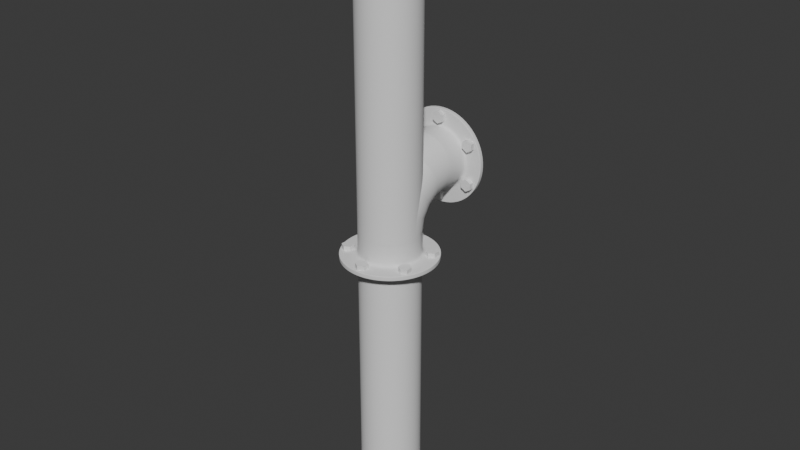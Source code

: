 # Source: pipes.blend  (saved by Blender 4.5.90; exported with 4.5.12 LTS)
import bpy
from mathutils import Matrix  # noqa: F401  (used for matrix-valued properties, if any)

bpy.ops.wm.read_factory_settings(use_empty=True)
scene = bpy.context.scene
scene.name = 'Scene'

# ---- collections
col_straight_pipe = bpy.data.collections.new('Straight Pipe'); scene.collection.children.link(col_straight_pipe)
col_bent_pipe = bpy.data.collections.new('Bent pipe'); scene.collection.children.link(col_bent_pipe)

# ---- world
world_world = bpy.data.worlds.new('World'); scene.world = world_world
world_world.use_nodes = True; world_world.node_tree.nodes.clear()
_N = world_world.node_tree.nodes; _L = world_world.node_tree.links
n0 = _N.new('ShaderNodeOutputWorld'); n0.name = 'World Output'; n0.location = (200, 100)
n1 = _N.new('ShaderNodeBackground'); n1.name = 'Background'; n1.location = (-200, 100)
n1.inputs[0].default_value = (0.05088, 0.05088, 0.05088, 1.0)
_L.new(n1.outputs[0], n0.inputs[0])
n0.is_active_output = True
world_world.color = (0.05088, 0.05088, 0.05088)
world_world.sun_shadow_jitter_overblur = 0.0

# ---- meshes
me_cylinder_001 = bpy.data.meshes.new('Cylinder.001')
me_cylinder_001.from_pydata([(0.0, 0.1, 0.0), (2.38e-10, 0.0968, 1.0), (0.03827, 0.09239, 0.0), (0.03704, 0.08943, 1.0), (0.07071, 0.07071, 0.0), (0.06844, 0.06844, 1.0), (0.09239, 0.03827, 0.0), (0.08943, 0.03704, 1.0), (0.1, 0.0, 0.0), (0.0968, 1.701e-10, 1.0), (0.09239, -0.03827, 0.0), (0.08943, -0.03704, 1.0), (0.07071, -0.07071, 0.0), (0.06844, -0.06844, 1.0), (0.03827, -0.09239, 0.0), (0.03704, -0.08943, 1.0), (0.0, -0.1, 0.0), (2.38e-10, -0.0968, 1.0), (-0.03827, -0.09239, 0.0), (-0.03704, -0.08943, 1.0), (-0.07071, -0.07071, 0.0), (-0.06844, -0.06844, 1.0), (-0.09239, -0.03827, 0.0), (-0.08943, -0.03704, 1.0), (-0.1, 0.0, 0.0), (-0.0968, 1.701e-10, 1.0), (-0.09239, 0.03827, 0.0), (-0.08943, 0.03704, 1.0), (-0.07071, 0.07071, 0.0), (-0.06844, 0.06844, 1.0), (-0.03827, 0.09239, 0.0), (-0.03704, 0.08943, 1.0), (2.38e-10, 0.1583, 0.985), (0.06058, 0.1462, 0.985), (0.1119, 0.1119, 0.985), (0.1462, 0.06058, 0.985), (0.1583, -7.612e-10, 0.985), (0.1462, -0.06058, 0.985), (0.1119, -0.1119, 0.985), (0.06058, -0.1462, 0.985), (2.38e-10, -0.1583, 0.985), (-0.06058, -0.1462, 0.985), (-0.1119, -0.1119, 0.985), (-0.1462, -0.06058, 0.985), (-0.1583, -7.612e-10, 0.985), (-0.1462, 0.06058, 0.985), (-0.1119, 0.1119, 0.985), (-0.06058, 0.1462, 0.985), (-0.06058, 0.1462, 0.9876), (-0.1119, 0.1119, 0.9876), (-0.1462, 0.06058, 0.9876), (-0.1583, -5.969e-10, 0.9876), (-0.1462, -0.06058, 0.9876), (-0.1119, -0.1119, 0.9876), (-0.06058, -0.1462, 0.9876), (2.38e-10, -0.1583, 0.9876), (0.06058, -0.1462, 0.9876), (0.1119, -0.1119, 0.9876), (0.1462, -0.06058, 0.9876), (0.1583, -5.969e-10, 0.9876), (0.1462, 0.06058, 0.9876), (0.1119, 0.1119, 0.9876), (0.06058, 0.1462, 0.9876), (2.38e-10, 0.1583, 0.9876), (0.1097, 0.1097, 0.985), (-0.1097, 0.1097, 0.985), (-0.1433, 0.05938, 0.985), (-0.1433, -0.05938, 0.985), (-0.1097, -0.1097, 0.985), (2.252e-10, -0.1552, 0.985), (0.05938, -0.1433, 0.985), (0.1433, -0.05938, 0.985), (0.1552, -7.202e-10, 0.985), (0.05938, 0.1433, 0.985), (2.252e-10, 0.1552, 0.985), (-0.05938, 0.1433, 0.985), (-0.1552, -7.202e-10, 0.985), (-0.05938, -0.1433, 0.985), (0.1097, -0.1097, 0.985), (0.1433, 0.05938, 0.985), (-0.04256, 0.1027, 0.985), (-0.03827, 0.09239, 0.974), (-0.04041, 0.09757, 0.9835), (-0.03884, 0.09378, 0.9795), (-0.07071, 0.07071, 0.974), (-0.07864, 0.07864, 0.985), (-0.07177, 0.07177, 0.9795), (-0.07467, 0.07467, 0.9835), (-0.1027, 0.04256, 0.985), (-0.09239, 0.03827, 0.974), (-0.09757, 0.04041, 0.9835), (-0.09378, 0.03884, 0.9795), (-0.1112, -1.464e-10, 0.985), (-0.1, 0.0, 0.974), (-0.1056, -8.731e-11, 0.9835), (-0.1015, -2.91e-11, 0.9795), (-0.09239, -0.03827, 0.974), (-0.1027, -0.04256, 0.985), (-0.09378, -0.03884, 0.9795), (-0.09757, -0.04041, 0.9835), (-0.07864, -0.07864, 0.985), (-0.07071, -0.07071, 0.974), (-0.07467, -0.07467, 0.9835), (-0.07177, -0.07177, 0.9795), (-0.04256, -0.1027, 0.985), (-0.03827, -0.09239, 0.974), (-0.04041, -0.09757, 0.9835), (-0.03884, -0.09378, 0.9795), (0.0, -0.1, 0.974), (4.576e-11, -0.1112, 0.985), (1.455e-11, -0.1015, 0.9795), (2.91e-11, -0.1056, 0.9835), (0.04256, -0.1027, 0.985), (0.03827, -0.09239, 0.974), (0.04041, -0.09757, 0.9835), (0.03884, -0.09378, 0.9795), (0.07864, -0.07864, 0.985), (0.07071, -0.07071, 0.974), (0.07467, -0.07467, 0.9835), (0.07177, -0.07177, 0.9795), (0.09239, -0.03827, 0.974), (0.1027, -0.04256, 0.985), (0.09378, -0.03884, 0.9795), (0.09757, -0.04041, 0.9835), (0.1112, -1.464e-10, 0.985), (0.1, 0.0, 0.974), (0.1056, -8.731e-11, 0.9835), (0.1015, -2.91e-11, 0.9795), (0.1027, 0.04256, 0.985), (0.09239, 0.03827, 0.974), (0.09757, 0.04041, 0.9835), (0.09378, 0.03884, 0.9795), (0.0, 0.1, 0.974), (4.576e-11, 0.1112, 0.985), (1.455e-11, 0.1015, 0.9795), (2.91e-11, 0.1056, 0.9835), (0.07071, 0.07071, 0.974), (0.07864, 0.07864, 0.985), (0.07177, 0.07177, 0.9795), (0.07467, 0.07467, 0.9835), (0.04256, 0.1027, 0.985), (0.03827, 0.09239, 0.974), (0.04041, 0.09757, 0.9835), (0.03884, 0.09378, 0.9795), (2.38e-10, 0.1583, 0.9983), (-0.06058, 0.1462, 0.9983), (-0.1119, 0.1119, 0.9983), (-0.1583, 6.506e-11, 0.9983), (-0.1462, -0.06058, 0.9983), (-0.06058, -0.1462, 0.9983), (2.38e-10, -0.1583, 0.9983), (0.1119, -0.1119, 0.9983), (0.1462, -0.06058, 0.9983), (0.1462, 0.06058, 0.9983), (0.1119, 0.1119, 0.9983), (-0.1462, 0.06058, 0.9983), (-0.1119, -0.1119, 0.9983), (0.06058, -0.1462, 0.9983), (0.1583, 6.506e-11, 0.9983), (0.06058, 0.1462, 0.9983), (0.06028, 0.1455, 0.9992), (2.403e-10, 0.1575, 0.9992), (0.1114, 0.1114, 0.9992), (0.1455, 0.06028, 0.9992), (0.1575, 1.739e-10, 0.9992), (0.1455, -0.06028, 0.9992), (0.1114, -0.1114, 0.9992), (0.06028, -0.1455, 0.9992), (2.403e-10, -0.1575, 0.9992), (-0.06028, -0.1455, 0.9992), (-0.1114, -0.1114, 0.9992), (-0.1455, -0.06028, 0.9992), (-0.1575, 1.739e-10, 0.9992), (-0.1455, 0.06028, 0.9992), (-0.1114, 0.1114, 0.9992), (-0.06028, 0.1455, 0.9992), (0.05998, 0.1448, 1.0), (2.38e-10, 0.1567, 1.0), (0.1108, 0.1108, 1.0), (0.1448, 0.05998, 1.0), (0.1567, 1.701e-10, 1.0), (0.1448, -0.05998, 1.0), (0.1108, -0.1108, 1.0), (0.05998, -0.1448, 1.0), (2.38e-10, -0.1567, 1.0), (-0.05998, -0.1448, 1.0), (-0.1108, -0.1108, 1.0), (-0.1448, -0.05998, 1.0), (-0.1567, 1.701e-10, 1.0), (-0.1448, 0.05998, 1.0), (-0.1108, 0.1108, 1.0), (-0.05998, 0.1448, 1.0)], [], [(144, 161, 160, 159), (159, 160, 162, 154), (154, 162, 163, 153), (153, 163, 164, 158), (158, 164, 165, 152), (152, 165, 166, 151), (151, 166, 167, 157), (157, 167, 168, 150), (150, 168, 169, 149), (149, 169, 170, 156), (156, 170, 171, 148), (148, 171, 172, 147), (147, 172, 173, 155), (155, 173, 174, 146), (146, 174, 175, 145), (145, 175, 161, 144), (74, 32, 33, 73), (32, 63, 62, 33), (35, 60, 59, 36), (38, 57, 56, 39), (41, 54, 53, 42), (44, 51, 50, 45), (47, 48, 63, 32), (34, 61, 60, 35), (37, 58, 57, 38), (33, 62, 61, 34), (40, 55, 54, 41), (36, 59, 58, 37), (43, 52, 51, 44), (39, 56, 55, 40), (46, 49, 48, 47), (42, 53, 52, 43), (45, 50, 49, 46), (44, 45, 66, 76), (47, 32, 74, 75), (41, 42, 68, 77), (45, 46, 65, 66), (38, 39, 70, 78), (42, 43, 67, 68), (35, 36, 72, 79), (39, 40, 69, 70), (36, 37, 71, 72), (33, 34, 64, 73), (46, 47, 75, 65), (43, 44, 76, 67), (40, 41, 77, 69), (37, 38, 78, 71), (34, 35, 79, 64), (133, 140, 142, 135), (135, 142, 143, 134), (134, 143, 141, 132), (129, 136, 138, 131), (131, 138, 139, 130), (130, 139, 137, 128), (125, 129, 131, 127), (127, 131, 130, 126), (126, 130, 128, 124), (117, 120, 122, 119), (119, 122, 123, 118), (118, 123, 121, 116), (113, 117, 119, 115), (115, 119, 118, 114), (114, 118, 116, 112), (105, 108, 110, 107), (107, 110, 111, 106), (106, 111, 109, 104), (101, 105, 107, 103), (103, 107, 106, 102), (102, 106, 104, 100), (93, 96, 98, 95), (95, 98, 99, 94), (94, 99, 97, 92), (89, 93, 95, 91), (91, 95, 94, 90), (90, 94, 92, 88), (81, 84, 86, 83), (83, 86, 87, 82), (82, 87, 85, 80), (132, 81, 83, 134), (134, 83, 82, 135), (135, 82, 80, 133), (136, 141, 143, 138), (138, 143, 142, 139), (139, 142, 140, 137), (120, 125, 127, 122), (122, 127, 126, 123), (123, 126, 124, 121), (108, 113, 115, 110), (110, 115, 114, 111), (111, 114, 112, 109), (96, 101, 103, 98), (98, 103, 102, 99), (99, 102, 100, 97), (84, 89, 91, 86), (86, 91, 90, 87), (87, 90, 88, 85), (65, 75, 80, 85), (81, 132, 0, 30), (75, 74, 133, 80), (84, 81, 30, 28), (66, 65, 85, 88), (89, 84, 28, 26), (76, 66, 88, 92), (93, 89, 26, 24), (67, 76, 92, 97), (96, 93, 24, 22), (68, 67, 97, 100), (101, 96, 22, 20), (77, 68, 100, 104), (105, 101, 20, 18), (69, 77, 104, 109), (108, 105, 18, 16), (113, 108, 16, 14), (70, 69, 109, 112), (78, 70, 112, 116), (117, 113, 14, 12), (71, 78, 116, 121), (120, 117, 12, 10), (125, 120, 10, 8), (72, 71, 121, 124), (79, 72, 124, 128), (129, 125, 8, 6), (64, 79, 128, 137), (136, 129, 6, 4), (0, 132, 141, 2), (133, 74, 73, 140), (73, 64, 137, 140), (141, 136, 4, 2), (48, 145, 144, 63), (49, 146, 145, 48), (50, 155, 146, 49), (51, 147, 155, 50), (52, 148, 147, 51), (53, 156, 148, 52), (54, 149, 156, 53), (55, 150, 149, 54), (56, 157, 150, 55), (57, 151, 157, 56), (58, 152, 151, 57), (59, 158, 152, 58), (60, 153, 158, 59), (61, 154, 153, 60), (62, 159, 154, 61), (63, 144, 159, 62), (177, 176, 160, 161), (176, 178, 162, 160), (178, 179, 163, 162), (179, 180, 164, 163), (180, 181, 165, 164), (181, 182, 166, 165), (182, 183, 167, 166), (183, 184, 168, 167), (184, 185, 169, 168), (185, 186, 170, 169), (186, 187, 171, 170), (187, 188, 172, 171), (188, 189, 173, 172), (189, 190, 174, 173), (190, 191, 175, 174), (191, 177, 161, 175), (1, 3, 176, 177), (3, 5, 178, 176), (5, 7, 179, 178), (7, 9, 180, 179), (9, 11, 181, 180), (11, 13, 182, 181), (13, 15, 183, 182), (15, 17, 184, 183), (17, 19, 185, 184), (19, 21, 186, 185), (21, 23, 187, 186), (23, 25, 188, 187), (25, 27, 189, 188), (27, 29, 190, 189), (29, 31, 191, 190), (31, 1, 177, 191)])
me_cylinder_001.polygons.foreach_set('use_smooth', [True] * 176)
_uv = me_cylinder_001.uv_layers.new(name='UVMap')
_uv.uv.foreach_set('vector', [1.0, 0.9989, 1.0, 1.0, 0.9375, 1.0, 0.9375, 0.9989, 0.9375, 0.9989, 0.9375, 1.0, 0.875, 1.0, 0.875, 0.9989, 0.875, 0.9989, 0.875, 1.0, 0.8125, 1.0, 0.8125, 0.9989, 0.8125, 0.9989, 0.8125, 1.0, 0.75, 1.0, 0.75, 0.9989, 0.75, 0.9989, 0.75, 1.0, 0.6875, 1.0, 0.6875, 0.9989, 0.6875, 0.9989, 0.6875, 1.0, 0.625, 1.0, 0.625, 0.9989, 0.625, 0.9989, 0.625, 1.0, 0.5625, 1.0, 0.5625, 0.9989, 0.5625, 0.9989, 0.5625, 1.0, 0.5, 1.0, 0.5, 0.9989, 0.5, 0.9989, 0.5, 1.0, 0.4375, 1.0, 0.4375, 0.9989, 0.4375, 0.9989, 0.4375, 1.0, 0.375, 1.0, 0.375, 0.9989, 0.375, 0.9989, 0.375, 1.0, 0.3125, 1.0, 0.3125, 0.9989, 0.3125, 0.9989, 0.3125, 1.0, 0.25, 1.0, 0.25, 0.9989, 0.25, 0.9989, 0.25, 1.0, 0.1875, 1.0, 0.1875, 0.9989, 0.1875, 0.9989, 0.1875, 1.0, 0.125, 1.0, 0.125, 0.9989, 0.125, 0.9989, 0.125, 1.0, 0.0625, 1.0, 0.0625, 0.9989, 0.0625, 0.9989, 0.0625, 1.0, 0.0, 1.0, 0.0, 0.9989, 1.0, 0.9636, 1.0, 0.99, 0.9375, 0.99, 0.9375, 0.9636, 1.0, 0.99, 1.0, 0.9918, 0.9375, 0.9918, 0.9375, 0.99, 0.8125, 0.99, 0.8125, 0.9918, 0.75, 0.9918, 0.75, 0.99, 0.625, 0.99, 0.625, 0.9918, 0.5625, 0.9918, 0.5625, 0.99, 0.4375, 0.99, 0.4375, 0.9918, 0.375, 0.9918, 0.375, 0.99, 0.25, 0.99, 0.25, 0.9918, 0.1875, 0.9918, 0.1875, 0.99, 0.0625, 0.99, 0.0625, 0.9918, 0.0, 0.9918, 0.0, 0.99, 0.875, 0.99, 0.875, 0.9918, 0.8125, 0.9918, 0.8125, 0.99, 0.6875, 0.99, 0.6875, 0.9918, 0.625, 0.9918, 0.625, 0.99, 0.9375, 0.99, 0.9375, 0.9918, 0.875, 0.9918, 0.875, 0.99, 0.5, 0.99, 0.5, 0.9918, 0.4375, 0.9918, 0.4375, 0.99, 0.75, 0.99, 0.75, 0.9918, 0.6875, 0.9918, 0.6875, 0.99, 0.3125, 0.99, 0.3125, 0.9918, 0.25, 0.9918, 0.25, 0.99, 0.5625, 0.99, 0.5625, 0.9918, 0.5, 0.9918, 0.5, 0.99, 0.125, 0.99, 0.125, 0.9918, 0.0625, 0.9918, 0.0625, 0.99, 0.375, 0.99, 0.375, 0.9918, 0.3125, 0.9918, 0.3125, 0.99, 0.1875, 0.99, 0.1875, 0.9918, 0.125, 0.9918, 0.125, 0.99, 0.25, 0.99, 0.1875, 0.99, 0.1875, 0.9636, 0.25, 0.9636, 0.0625, 0.99, 0.0, 0.99, 0.0, 0.9636, 0.0625, 0.9636, 0.4375, 0.99, 0.375, 0.99, 0.375, 0.9636, 0.4375, 0.9636, 0.1875, 0.99, 0.125, 0.99, 0.125, 0.9636, 0.1875, 0.9636, 0.625, 0.99, 0.5625, 0.99, 0.5625, 0.9636, 0.625, 0.9636, 0.375, 0.99, 0.3125, 0.99, 0.3125, 0.9636, 0.375, 0.9636, 0.8125, 0.99, 0.75, 0.99, 0.75, 0.9636, 0.8125, 0.9636, 0.5625, 0.99, 0.5, 0.99, 0.5, 0.9636, 0.5625, 0.9636, 0.75, 0.99, 0.6875, 0.99, 0.6875, 0.9636, 0.75, 0.9636, 0.9375, 0.99, 0.875, 0.99, 0.875, 0.9636, 0.9375, 0.9636, 0.125, 0.99, 0.0625, 0.99, 0.0625, 0.9636, 0.125, 0.9636, 0.3125, 0.99, 0.25, 0.99, 0.25, 0.9636, 0.3125, 0.9636, 0.5, 0.99, 0.4375, 0.99, 0.4375, 0.9636, 0.5, 0.9636, 0.6875, 0.99, 0.625, 0.99, 0.625, 0.9636, 0.6875, 0.9636, 0.875, 0.99, 0.8125, 0.99, 0.8125, 0.9636, 0.875, 0.9636, 1.0, 0.5942, 0.9375, 0.5942, 0.9375, 0.5471, 1.0, 0.5471, 1.0, 0.5471, 0.9375, 0.5471, 0.9375, 0.5, 1.0, 0.5, 1.0, 0.5, 0.9375, 0.5, 0.9375, 0.5, 1.0, 0.5, 0.8125, 0.5, 0.875, 0.5, 0.875, 0.5, 0.8125, 0.5, 0.8125, 0.5, 0.875, 0.5, 0.875, 0.5471, 0.8125, 0.5471, 0.8125, 0.5471, 0.875, 0.5471, 0.875, 0.5942, 0.8125, 0.5942, 0.75, 0.5, 0.8125, 0.5, 0.8125, 0.5, 0.75, 0.5, 0.75, 0.5, 0.8125, 0.5, 0.8125, 0.5471, 0.75, 0.5471, 0.75, 0.5471, 0.8125, 0.5471, 0.8125, 0.5942, 0.75, 0.5942, 0.625, 0.5, 0.6875, 0.5, 0.6875, 0.5, 0.625, 0.5, 0.625, 0.5, 0.6875, 0.5, 0.6875, 0.5471, 0.625, 0.5471, 0.625, 0.5471, 0.6875, 0.5471, 0.6875, 0.5942, 0.625, 0.5942, 0.5625, 0.5, 0.625, 0.5, 0.625, 0.5, 0.5625, 0.5, 0.5625, 0.5, 0.625, 0.5, 0.625, 0.5471, 0.5625, 0.5471, 0.5625, 0.5471, 0.625, 0.5471, 0.625, 0.5942, 0.5625, 0.5942, 0.4375, 0.5, 0.5, 0.5, 0.5, 0.5, 0.4375, 0.5, 0.4375, 0.5, 0.5, 0.5, 0.5, 0.5471, 0.4375, 0.5471, 0.4375, 0.5471, 0.5, 0.5471, 0.5, 0.5942, 0.4375, 0.5942, 0.375, 0.5, 0.4375, 0.5, 0.4375, 0.5, 0.375, 0.5, 0.375, 0.5, 0.4375, 0.5, 0.4375, 0.5471, 0.375, 0.5471, 0.375, 0.5471, 0.4375, 0.5471, 0.4375, 0.5942, 0.375, 0.5942, 0.25, 0.5, 0.3125, 0.5, 0.3125, 0.5, 0.25, 0.5, 0.25, 0.5, 0.3125, 0.5, 0.3125, 0.5471, 0.25, 0.5471, 0.25, 0.5471, 0.3125, 0.5471, 0.3125, 0.5942, 0.25, 0.5942, 0.1875, 0.5, 0.25, 0.5, 0.25, 0.5, 0.1875, 0.5, 0.1875, 0.5, 0.25, 0.5, 0.25, 0.5471, 0.1875, 0.5471, 0.1875, 0.5471, 0.25, 0.5471, 0.25, 0.5942, 0.1875, 0.5942, 0.0625, 0.5, 0.125, 0.5, 0.125, 0.5, 0.0625, 0.5, 0.0625, 0.5, 0.125, 0.5, 0.125, 0.5471, 0.0625, 0.5471, 0.0625, 0.5471, 0.125, 0.5471, 0.125, 0.5942, 0.0625, 0.5942, 0.0, 0.5, 0.0625, 0.5, 0.0625, 0.5, -0.0004693, 0.5, -0.0004693, 0.5, 0.0625, 0.5, 0.0625, 0.5471, 0.0, 0.5471, 0.0, 0.5471, 0.0625, 0.5471, 0.0625, 0.5942, 0.0, 0.5942, 0.875, 0.5, 0.9375, 0.5, 0.9375, 0.5, 0.875, 0.5, 0.875, 0.5, 0.9375, 0.5, 0.9375, 0.5471, 0.875, 0.5471, 0.875, 0.5471, 0.9375, 0.5471, 0.9375, 0.5942, 0.875, 0.5942, 0.6875, 0.5, 0.75, 0.5, 0.75, 0.5, 0.6875, 0.5, 0.6875, 0.5, 0.75, 0.5, 0.75, 0.5471, 0.6875, 0.5471, 0.6875, 0.5471, 0.75, 0.5471, 0.75, 0.5942, 0.6875, 0.5942, 0.5, 0.5, 0.5625, 0.5, 0.5625, 0.5, 0.5, 0.5, 0.5, 0.5, 0.5625, 0.5, 0.5625, 0.5471, 0.5, 0.5471, 0.5, 0.5471, 0.5625, 0.5471, 0.5625, 0.5942, 0.5, 0.5942, 0.3125, 0.5, 0.375, 0.5, 0.375, 0.5, 0.3125, 0.5, 0.3125, 0.5, 0.375, 0.5, 0.375, 0.5471, 0.3125, 0.5471, 0.3125, 0.5471, 0.375, 0.5471, 0.375, 0.5942, 0.3125, 0.5942, 0.125, 0.5, 0.1875, 0.5, 0.1875, 0.5, 0.125, 0.5, 0.125, 0.5, 0.1875, 0.5, 0.1875, 0.5471, 0.125, 0.5471, 0.125, 0.5471, 0.1875, 0.5471, 0.1875, 0.5942, 0.125, 0.5942, 0.125, 0.9636, 0.0625, 0.9636, 0.0625, 0.5942, 0.125, 0.5942, 0.0625, 0.5, 0.0, 0.5, 0.0, 0.5, 0.0625, 0.5, 0.0625, 0.9636, 0.0, 0.9636, 0.0, 0.5942, 0.0625, 0.5942, 0.125, 0.5, 0.0625, 0.5, 0.0625, 0.5, 0.125, 0.5, 0.1875, 0.9636, 0.125, 0.9636, 0.125, 0.5942, 0.1875, 0.5942, 0.1875, 0.5, 0.125, 0.5, 0.125, 0.5, 0.1875, 0.5, 0.25, 0.9636, 0.1875, 0.9636, 0.1875, 0.5942, 0.25, 0.5942, 0.25, 0.5, 0.1875, 0.5, 0.1875, 0.5, 0.25, 0.5, 0.3125, 0.9636, 0.25, 0.9636, 0.25, 0.5942, 0.3125, 0.5942, 0.3125, 0.5, 0.25, 0.5, 0.25, 0.5, 0.3125, 0.5, 0.375, 0.9636, 0.3125, 0.9636, 0.3125, 0.5942, 0.375, 0.5942, 0.375, 0.5, 0.3125, 0.5, 0.3125, 0.5, 0.375, 0.5, 0.4375, 0.9636, 0.375, 0.9636, 0.375, 0.5942, 0.4375, 0.5942, 0.4375, 0.5, 0.375, 0.5, 0.375, 0.5, 0.4375, 0.5, 0.5, 0.9636, 0.4375, 0.9636, 0.4375, 0.5942, 0.5, 0.5942, 0.5, 0.5, 0.4375, 0.5, 0.4375, 0.5, 0.5, 0.5, 0.5625, 0.5, 0.5, 0.5, 0.5, 0.5, 0.5625, 0.5, 0.5625, 0.9636, 0.5, 0.9636, 0.5, 0.5942, 0.5625, 0.5942, 0.625, 0.9636, 0.5625, 0.9636, 0.5625, 0.5942, 0.625, 0.5942, 0.625, 0.5, 0.5625, 0.5, 0.5625, 0.5, 0.625, 0.5, 0.6875, 0.9636, 0.625, 0.9636, 0.625, 0.5942, 0.6875, 0.5942, 0.6875, 0.5, 0.625, 0.5, 0.625, 0.5, 0.6875, 0.5, 0.75, 0.5, 0.6875, 0.5, 0.6875, 0.5, 0.75, 0.5, 0.75, 0.9636, 0.6875, 0.9636, 0.6875, 0.5942, 0.75, 0.5942, 0.8125, 0.9636, 0.75, 0.9636, 0.75, 0.5942, 0.8125, 0.5942, 0.8125, 0.5, 0.75, 0.5, 0.75, 0.5, 0.8125, 0.5, 0.875, 0.9636, 0.8125, 0.9636, 0.8125, 0.5942, 0.875, 0.5942, 0.875, 0.5, 0.8125, 0.5, 0.8125, 0.5, 0.875, 0.5, 1.0, 0.5, 1.0, 0.5, 0.9375, 0.5, 0.9375, 0.5, 1.0, 0.5942, 1.0, 0.9636, 0.9375, 0.9636, 0.9375, 0.5942, 0.9375, 0.9636, 0.875, 0.9636, 0.875, 0.5942, 0.9375, 0.5942, 0.9375, 0.5, 0.875, 0.5, 0.875, 0.5, 0.9375, 0.5, 0.0625, 0.9918, 0.0625, 0.9989, 0.0, 0.9989, 0.0, 0.9918, 0.125, 0.9918, 0.125, 0.9989, 0.0625, 0.9989, 0.0625, 0.9918, 0.1875, 0.9918, 0.1875, 0.9989, 0.125, 0.9989, 0.125, 0.9918, 0.25, 0.9918, 0.25, 0.9989, 0.1875, 0.9989, 0.1875, 0.9918, 0.3125, 0.9918, 0.3125, 0.9989, 0.25, 0.9989, 0.25, 0.9918, 0.375, 0.9918, 0.375, 0.9989, 0.3125, 0.9989, 0.3125, 0.9918, 0.4375, 0.9918, 0.4375, 0.9989, 0.375, 0.9989, 0.375, 0.9918, 0.5, 0.9918, 0.5, 0.9989, 0.4375, 0.9989, 0.4375, 0.9918, 0.5625, 0.9918, 0.5625, 0.9989, 0.5, 0.9989, 0.5, 0.9918, 0.625, 0.9918, 0.625, 0.9989, 0.5625, 0.9989, 0.5625, 0.9918, 0.6875, 0.9918, 0.6875, 0.9989, 0.625, 0.9989, 0.625, 0.9918, 0.75, 0.9918, 0.75, 0.9989, 0.6875, 0.9989, 0.6875, 0.9918, 0.8125, 0.9918, 0.8125, 0.9989, 0.75, 0.9989, 0.75, 0.9918, 0.875, 0.9918, 0.875, 0.9989, 0.8125, 0.9989, 0.8125, 0.9918, 0.9375, 0.9918, 0.9375, 0.9989, 0.875, 0.9989, 0.875, 0.9918, 1.0, 0.9918, 1.0, 0.9989, 0.9375, 0.9989, 0.9375, 0.9918, 0.01738, 1.0, 0.9201, 1.0, 0.9375, 1.0, 0.0, 1.0, 0.9201, 1.0, 0.8711, 1.0, 0.875, 1.0, 0.9375, 1.0, 0.8711, 1.0, 0.8097, 1.0, 0.8125, 1.0, 0.875, 1.0, 0.8097, 1.0, 0.7479, 1.0, 0.75, 1.0, 0.8125, 1.0, 0.7479, 1.0, 0.686, 1.0, 0.6875, 1.0, 0.75, 1.0, 0.686, 1.0, 0.624, 1.0, 0.625, 1.0, 0.6875, 1.0, 0.624, 1.0, 0.5619, 1.0, 0.5625, 1.0, 0.625, 1.0, 0.5619, 1.0, 0.4998, 1.0, 0.5, 1.0, 0.5625, 1.0, 0.4998, 1.0, 0.4377, 1.0, 0.4375, 1.0, 0.5, 1.0, 0.4377, 1.0, 0.3756, 1.0, 0.375, 1.0, 0.4375, 1.0, 0.3756, 1.0, 0.3135, 1.0, 0.3125, 1.0, 0.375, 1.0, 0.3135, 1.0, 0.2515, 1.0, 0.25, 1.0, 0.3125, 1.0, 0.2515, 1.0, 0.1896, 1.0, 0.1875, 1.0, 0.25, 1.0, 0.1896, 1.0, 0.1278, 1.0, 0.125, 1.0, 0.1875, 1.0, 0.1278, 1.0, 0.06643, 1.0, 0.0625, 1.0, 0.125, 1.0, 0.06643, 1.0, 0.01738, 1.0, 0.0, 1.0, 0.0625, 1.0, 0.3678, 1.0, 0.5697, 1.0, 0.9201, 1.0, 0.01738, 1.0, 0.5697, 1.0, 0.6727, 1.0, 0.8711, 1.0, 0.9201, 1.0, 0.6727, 1.0, 0.6818, 1.0, 0.8097, 1.0, 0.8711, 1.0, 0.6818, 1.0, 0.6584, 1.0, 0.7479, 1.0, 0.8097, 1.0, 0.6584, 1.0, 0.6228, 1.0, 0.686, 1.0, 0.7479, 1.0, 0.6228, 1.0, 0.5815, 1.0, 0.624, 1.0, 0.686, 1.0, 0.5815, 1.0, 0.5373, 1.0, 0.5619, 1.0, 0.624, 1.0, 0.5373, 1.0, 0.4917, 1.0, 0.4998, 1.0, 0.5619, 1.0, 0.4917, 1.0, 0.4458, 1.0, 0.4377, 1.0, 0.4998, 1.0, 0.4458, 1.0, 0.4002, 1.0, 0.3756, 1.0, 0.4377, 1.0, 0.4002, 1.0, 0.356, 1.0, 0.3135, 1.0, 0.3756, 1.0, 0.356, 1.0, 0.3147, 1.0, 0.2515, 1.0, 0.3135, 1.0, 0.3147, 1.0, 0.2791, 1.0, 0.1896, 1.0, 0.2515, 1.0, 0.2791, 1.0, 0.2557, 1.0, 0.1278, 1.0, 0.1896, 1.0, 0.2557, 1.0, 0.2648, 1.0, 0.06643, 1.0, 0.1278, 1.0, 0.2648, 1.0, 0.3678, 1.0, 0.01738, 1.0, 0.06643, 1.0])
me_cylinder_001.update()
me_cylinder_002 = bpy.data.meshes.new('Cylinder.002')
me_cylinder_002.from_pydata([(0.0, 0.1489, 0.97), (0.0, 0.1489, 1.0), (0.01732, 0.1389, 0.97), (0.01732, 0.1389, 1.0), (0.01732, 0.1189, 0.97), (0.01732, 0.1189, 1.0), (0.0, 0.1089, 0.97), (0.0, 0.1089, 1.0), (-0.01732, 0.1189, 0.97), (-0.01732, 0.1189, 1.0), (-0.01732, 0.1389, 0.97), (-0.01732, 0.1389, 1.0)], [], [(0, 1, 3, 2), (2, 3, 5, 4), (4, 5, 7, 6), (6, 7, 9, 8), (3, 1, 11, 9, 7, 5), (8, 9, 11, 10), (10, 11, 1, 0), (0, 2, 4, 6, 8, 10)])
_uv = me_cylinder_002.uv_layers.new(name='UVMap')
_uv.uv.foreach_set('vector', [1.0, 0.5, 1.0, 1.0, 0.8333, 1.0, 0.8333, 0.5, 0.8333, 0.5, 0.8333, 1.0, 0.6667, 1.0, 0.6667, 0.5, 0.6667, 0.5, 0.6667, 1.0, 0.5, 1.0, 0.5, 0.5, 0.5, 0.5, 0.5, 1.0, 0.3333, 1.0, 0.3333, 0.5, 0.4578, 0.37, 0.25, 0.49, 0.04215, 0.37, 0.04215, 0.13, 0.25, 0.01, 0.4578, 0.13, 0.3333, 0.5, 0.3333, 1.0, 0.1667, 1.0, 0.1667, 0.5, 0.1667, 0.5, 0.1667, 1.0, -8.941e-08, 1.0, -8.941e-08, 0.5, 0.75, 0.49, 0.9578, 0.37, 0.9578, 0.13, 0.75, 0.01, 0.5422, 0.13, 0.5422, 0.37])
me_cylinder_002.update()
me_cube_001 = bpy.data.meshes.new('Cube.001')
me_cube_001.from_pydata([], [], [])
_uv = me_cube_001.uv_layers.new(name='UVMap')
_uv.uv.foreach_set('vector', [])
me_cube_001.update()
me_cylinder_009 = bpy.data.meshes.new('Cylinder.009')
me_cylinder_009.from_pydata([(0.0, 3.913e-08, 0.1489), (0.0, -0.03, 0.1489), (0.01732, 3.956e-08, 0.1389), (0.01732, -0.03, 0.1389), (0.01732, 4.044e-08, 0.1189), (0.01732, -0.03, 0.1189), (0.0, 4.087e-08, 0.1089), (0.0, -0.03, 0.1089), (-0.01732, 4.044e-08, 0.1189), (-0.01732, -0.03, 0.1189), (-0.01732, 3.956e-08, 0.1389), (-0.01732, -0.03, 0.1389)], [], [(0, 1, 3, 2), (2, 3, 5, 4), (4, 5, 7, 6), (6, 7, 9, 8), (3, 1, 11, 9, 7, 5), (8, 9, 11, 10), (10, 11, 1, 0), (0, 2, 4, 6, 8, 10)])
_uv = me_cylinder_009.uv_layers.new(name='UVMap')
_uv.uv.foreach_set('vector', [1.0, 0.5, 1.0, 1.0, 0.8333, 1.0, 0.8333, 0.5, 0.8333, 0.5, 0.8333, 1.0, 0.6667, 1.0, 0.6667, 0.5, 0.6667, 0.5, 0.6667, 1.0, 0.5, 1.0, 0.5, 0.5, 0.5, 0.5, 0.5, 1.0, 0.3333, 1.0, 0.3333, 0.5, 0.4578, 0.37, 0.25, 0.49, 0.04215, 0.37, 0.04215, 0.13, 0.25, 0.01, 0.4578, 0.13, 0.3333, 0.5, 0.3333, 1.0, 0.1667, 1.0, 0.1667, 0.5, 0.1667, 0.5, 0.1667, 1.0, -8.941e-08, 1.0, -8.941e-08, 0.5, 0.75, 0.49, 0.9578, 0.37, 0.9578, 0.13, 0.75, 0.01, 0.5422, 0.13, 0.5422, 0.37])
me_cylinder_009.update()
me_cylinder_003 = bpy.data.meshes.new('Cylinder.003')
me_cylinder_003.from_pydata([(0.0, 0.1, 0.0), (2.38e-10, 0.0968, 0.08715), (0.03827, 0.09239, 0.0), (0.03704, 0.08943, 0.08715), (0.07071, 0.07071, 0.0), (0.06844, 0.06844, 0.08715), (0.09239, 0.03827, 0.0), (0.08943, 0.03704, 0.08715), (0.1, 0.0, 0.0), (0.0968, 4.007e-08, 0.08715), (0.09239, -0.03827, 0.0), (0.08943, -0.03704, 0.08715), (0.07071, -0.07071, 0.0), (0.06844, -0.06844, 0.08715), (0.03827, -0.09239, 0.0), (0.03704, -0.08943, 0.08715), (0.0, -0.1, 0.0), (2.38e-10, -0.0968, 0.08715), (-0.03827, -0.09239, 0.0), (-0.03704, -0.08943, 0.08715), (-0.07071, -0.07071, 0.0), (-0.06844, -0.06844, 0.08715), (-0.09239, -0.03827, 0.0), (-0.08943, -0.03704, 0.08715), (-0.1, 0.0, 0.0), (-0.0968, 4.007e-08, 0.08715), (-0.09239, 0.03827, 0.0), (-0.08943, 0.03704, 0.08715), (-0.07071, 0.07071, 0.0), (-0.06844, 0.06844, 0.08715), (-0.03827, 0.09239, 0.0), (-0.03704, 0.08943, 0.08715), (2.38e-10, 0.1583, 0.07215), (0.06058, 0.1462, 0.07215), (0.1119, 0.1119, 0.07215), (0.1462, 0.06058, 0.07215), (0.1583, 3.914e-08, 0.07215), (0.1462, -0.06058, 0.07215), (0.1119, -0.1119, 0.07215), (0.06058, -0.1462, 0.07215), (2.38e-10, -0.1583, 0.07215), (-0.06058, -0.1462, 0.07215), (-0.1119, -0.1119, 0.07215), (-0.1462, -0.06058, 0.07215), (-0.1583, 3.914e-08, 0.07215), (-0.1462, 0.06058, 0.07215), (-0.1119, 0.1119, 0.07215), (-0.06058, 0.1462, 0.07215), (-0.06058, 0.1462, 0.0748), (-0.1119, 0.1119, 0.0748), (-0.1462, 0.06058, 0.0748), (-0.1583, 3.93e-08, 0.0748), (-0.1462, -0.06058, 0.0748), (-0.1119, -0.1119, 0.0748), (-0.06058, -0.1462, 0.0748), (2.38e-10, -0.1583, 0.0748), (0.06058, -0.1462, 0.0748), (0.1119, -0.1119, 0.0748), (0.1462, -0.06058, 0.0748), (0.1583, 3.93e-08, 0.0748), (0.1462, 0.06058, 0.0748), (0.1119, 0.1119, 0.0748), (0.06058, 0.1462, 0.0748), (2.38e-10, 0.1583, 0.0748), (0.1097, 0.1097, 0.07215), (-0.1097, 0.1097, 0.07215), (-0.1433, 0.05938, 0.07215), (-0.1433, -0.05938, 0.07215), (-0.1097, -0.1097, 0.07215), (2.252e-10, -0.1552, 0.07215), (0.05938, -0.1433, 0.07215), (0.1433, -0.05938, 0.07215), (0.1552, 3.918e-08, 0.07215), (0.05938, 0.1433, 0.07215), (2.252e-10, 0.1552, 0.07215), (-0.05938, 0.1433, 0.07215), (-0.1552, 3.918e-08, 0.07215), (-0.05938, -0.1433, 0.07215), (0.1097, -0.1097, 0.07215), (0.1433, 0.05938, 0.07215), (-0.04256, 0.1027, 0.07215), (-0.03827, 0.09239, 0.06116), (-0.04041, 0.09757, 0.07068), (-0.03884, 0.09378, 0.06666), (-0.07071, 0.07071, 0.06116), (-0.07864, 0.07864, 0.07215), (-0.07177, 0.07177, 0.06666), (-0.07467, 0.07467, 0.07068), (-0.1027, 0.04256, 0.07215), (-0.09239, 0.03827, 0.06116), (-0.09757, 0.04041, 0.07068), (-0.09378, 0.03884, 0.06666), (-0.1112, 3.976e-08, 0.07215), (-0.1, 3.99e-08, 0.06116), (-0.1056, 3.981e-08, 0.07068), (-0.1015, 3.987e-08, 0.06666), (-0.09239, -0.03827, 0.06116), (-0.1027, -0.04256, 0.07215), (-0.09378, -0.03884, 0.06666), (-0.09757, -0.04041, 0.07068), (-0.07864, -0.07864, 0.07215), (-0.07071, -0.07071, 0.06116), (-0.07467, -0.07467, 0.07068), (-0.07177, -0.07177, 0.06666), (-0.04256, -0.1027, 0.07215), (-0.03827, -0.09239, 0.06116), (-0.04041, -0.09757, 0.07068), (-0.03884, -0.09378, 0.06666), (0.0, -0.1, 0.06116), (4.576e-11, -0.1112, 0.07215), (1.455e-11, -0.1015, 0.06666), (2.91e-11, -0.1056, 0.07068), (0.04256, -0.1027, 0.07215), (0.03827, -0.09239, 0.06116), (0.04041, -0.09757, 0.07068), (0.03884, -0.09378, 0.06666), (0.07864, -0.07864, 0.07215), (0.07071, -0.07071, 0.06116), (0.07467, -0.07467, 0.07068), (0.07177, -0.07177, 0.06666), (0.09239, -0.03827, 0.06116), (0.1027, -0.04256, 0.07215), (0.09378, -0.03884, 0.06666), (0.09757, -0.04041, 0.07068), (0.1112, 3.976e-08, 0.07215), (0.1, 3.99e-08, 0.06116), (0.1056, 3.981e-08, 0.07068), (0.1015, 3.987e-08, 0.06666), (0.1027, 0.04256, 0.07215), (0.09239, 0.03827, 0.06116), (0.09757, 0.04041, 0.07068), (0.09378, 0.03884, 0.06666), (0.0, 0.1, 0.06116), (4.576e-11, 0.1112, 0.07215), (1.455e-11, 0.1015, 0.06666), (2.91e-11, 0.1056, 0.07068), (0.07071, 0.07071, 0.06116), (0.07864, 0.07864, 0.07215), (0.07177, 0.07177, 0.06666), (0.07467, 0.07467, 0.07068), (0.04256, 0.1027, 0.07215), (0.03827, 0.09239, 0.06116), (0.04041, 0.09757, 0.07068), (0.03884, 0.09378, 0.06666), (2.38e-10, 0.1583, 0.08546), (-0.06058, 0.1462, 0.08546), (-0.1119, 0.1119, 0.08546), (-0.1583, 3.997e-08, 0.08546), (-0.1462, -0.06058, 0.08546), (-0.06058, -0.1462, 0.08546), (2.38e-10, -0.1583, 0.08546), (0.1119, -0.1119, 0.08546), (0.1462, -0.06058, 0.08546), (0.1462, 0.06058, 0.08546), (0.1119, 0.1119, 0.08546), (-0.1462, 0.06058, 0.08546), (-0.1119, -0.1119, 0.08546), (0.06058, -0.1462, 0.08546), (0.1583, 3.997e-08, 0.08546), (0.06058, 0.1462, 0.08546), (0.06028, 0.1455, 0.08638), (2.403e-10, 0.1575, 0.08638), (0.1114, 0.1114, 0.08638), (0.1455, 0.06028, 0.08638), (0.1575, 4.008e-08, 0.08638), (0.1455, -0.06028, 0.08638), (0.1114, -0.1114, 0.08638), (0.06028, -0.1455, 0.08638), (2.403e-10, -0.1575, 0.08638), (-0.06028, -0.1455, 0.08638), (-0.1114, -0.1114, 0.08638), (-0.1455, -0.06028, 0.08638), (-0.1575, 4.008e-08, 0.08638), (-0.1455, 0.06028, 0.08638), (-0.1114, 0.1114, 0.08638), (-0.06028, 0.1455, 0.08638), (0.05998, 0.1448, 0.08715), (2.38e-10, 0.1567, 0.08715), (0.1108, 0.1108, 0.08715), (0.1448, 0.05998, 0.08715), (0.1567, 4.007e-08, 0.08715), (0.1448, -0.05998, 0.08715), (0.1108, -0.1108, 0.08715), (0.05998, -0.1448, 0.08715), (2.38e-10, -0.1567, 0.08715), (-0.05998, -0.1448, 0.08715), (-0.1108, -0.1108, 0.08715), (-0.1448, -0.05998, 0.08715), (-0.1567, 4.007e-08, 0.08715), (-0.1448, 0.05998, 0.08715), (-0.1108, 0.1108, 0.08715), (-0.05998, 0.1448, 0.08715)], [], [(144, 161, 160, 159), (159, 160, 162, 154), (154, 162, 163, 153), (153, 163, 164, 158), (158, 164, 165, 152), (152, 165, 166, 151), (151, 166, 167, 157), (157, 167, 168, 150), (150, 168, 169, 149), (149, 169, 170, 156), (156, 170, 171, 148), (148, 171, 172, 147), (147, 172, 173, 155), (155, 173, 174, 146), (146, 174, 175, 145), (145, 175, 161, 144), (74, 32, 33, 73), (32, 63, 62, 33), (35, 60, 59, 36), (38, 57, 56, 39), (41, 54, 53, 42), (44, 51, 50, 45), (47, 48, 63, 32), (34, 61, 60, 35), (37, 58, 57, 38), (33, 62, 61, 34), (40, 55, 54, 41), (36, 59, 58, 37), (43, 52, 51, 44), (39, 56, 55, 40), (46, 49, 48, 47), (42, 53, 52, 43), (45, 50, 49, 46), (44, 45, 66, 76), (47, 32, 74, 75), (41, 42, 68, 77), (45, 46, 65, 66), (38, 39, 70, 78), (42, 43, 67, 68), (35, 36, 72, 79), (39, 40, 69, 70), (36, 37, 71, 72), (33, 34, 64, 73), (46, 47, 75, 65), (43, 44, 76, 67), (40, 41, 77, 69), (37, 38, 78, 71), (34, 35, 79, 64), (133, 140, 142, 135), (135, 142, 143, 134), (134, 143, 141, 132), (129, 136, 138, 131), (131, 138, 139, 130), (130, 139, 137, 128), (125, 129, 131, 127), (127, 131, 130, 126), (126, 130, 128, 124), (117, 120, 122, 119), (119, 122, 123, 118), (118, 123, 121, 116), (113, 117, 119, 115), (115, 119, 118, 114), (114, 118, 116, 112), (105, 108, 110, 107), (107, 110, 111, 106), (106, 111, 109, 104), (101, 105, 107, 103), (103, 107, 106, 102), (102, 106, 104, 100), (93, 96, 98, 95), (95, 98, 99, 94), (94, 99, 97, 92), (89, 93, 95, 91), (91, 95, 94, 90), (90, 94, 92, 88), (81, 84, 86, 83), (83, 86, 87, 82), (82, 87, 85, 80), (132, 81, 83, 134), (134, 83, 82, 135), (135, 82, 80, 133), (136, 141, 143, 138), (138, 143, 142, 139), (139, 142, 140, 137), (120, 125, 127, 122), (122, 127, 126, 123), (123, 126, 124, 121), (108, 113, 115, 110), (110, 115, 114, 111), (111, 114, 112, 109), (96, 101, 103, 98), (98, 103, 102, 99), (99, 102, 100, 97), (84, 89, 91, 86), (86, 91, 90, 87), (87, 90, 88, 85), (65, 75, 80, 85), (81, 132, 0, 30), (75, 74, 133, 80), (84, 81, 30, 28), (66, 65, 85, 88), (89, 84, 28, 26), (76, 66, 88, 92), (93, 89, 26, 24), (67, 76, 92, 97), (96, 93, 24, 22), (68, 67, 97, 100), (101, 96, 22, 20), (77, 68, 100, 104), (105, 101, 20, 18), (69, 77, 104, 109), (108, 105, 18, 16), (113, 108, 16, 14), (70, 69, 109, 112), (78, 70, 112, 116), (117, 113, 14, 12), (71, 78, 116, 121), (120, 117, 12, 10), (125, 120, 10, 8), (72, 71, 121, 124), (79, 72, 124, 128), (129, 125, 8, 6), (64, 79, 128, 137), (136, 129, 6, 4), (0, 132, 141, 2), (133, 74, 73, 140), (73, 64, 137, 140), (141, 136, 4, 2), (48, 145, 144, 63), (49, 146, 145, 48), (50, 155, 146, 49), (51, 147, 155, 50), (52, 148, 147, 51), (53, 156, 148, 52), (54, 149, 156, 53), (55, 150, 149, 54), (56, 157, 150, 55), (57, 151, 157, 56), (58, 152, 151, 57), (59, 158, 152, 58), (60, 153, 158, 59), (61, 154, 153, 60), (62, 159, 154, 61), (63, 144, 159, 62), (177, 176, 160, 161), (176, 178, 162, 160), (178, 179, 163, 162), (179, 180, 164, 163), (180, 181, 165, 164), (181, 182, 166, 165), (182, 183, 167, 166), (183, 184, 168, 167), (184, 185, 169, 168), (185, 186, 170, 169), (186, 187, 171, 170), (187, 188, 172, 171), (188, 189, 173, 172), (189, 190, 174, 173), (190, 191, 175, 174), (191, 177, 161, 175), (1, 3, 176, 177), (3, 5, 178, 176), (5, 7, 179, 178), (7, 9, 180, 179), (9, 11, 181, 180), (11, 13, 182, 181), (13, 15, 183, 182), (15, 17, 184, 183), (17, 19, 185, 184), (19, 21, 186, 185), (21, 23, 187, 186), (23, 25, 188, 187), (25, 27, 189, 188), (27, 29, 190, 189), (29, 31, 191, 190), (31, 1, 177, 191)])
me_cylinder_003.polygons.foreach_set('use_smooth', [True] * 176)
_uv = me_cylinder_003.uv_layers.new(name='UVMap')
_uv.uv.foreach_set('vector', [1.0, 0.9989, 1.0, 1.0, 0.9375, 1.0, 0.9375, 0.9989, 0.9375, 0.9989, 0.9375, 1.0, 0.875, 1.0, 0.875, 0.9989, 0.875, 0.9989, 0.875, 1.0, 0.8125, 1.0, 0.8125, 0.9989, 0.8125, 0.9989, 0.8125, 1.0, 0.75, 1.0, 0.75, 0.9989, 0.75, 0.9989, 0.75, 1.0, 0.6875, 1.0, 0.6875, 0.9989, 0.6875, 0.9989, 0.6875, 1.0, 0.625, 1.0, 0.625, 0.9989, 0.625, 0.9989, 0.625, 1.0, 0.5625, 1.0, 0.5625, 0.9989, 0.5625, 0.9989, 0.5625, 1.0, 0.5, 1.0, 0.5, 0.9989, 0.5, 0.9989, 0.5, 1.0, 0.4375, 1.0, 0.4375, 0.9989, 0.4375, 0.9989, 0.4375, 1.0, 0.375, 1.0, 0.375, 0.9989, 0.375, 0.9989, 0.375, 1.0, 0.3125, 1.0, 0.3125, 0.9989, 0.3125, 0.9989, 0.3125, 1.0, 0.25, 1.0, 0.25, 0.9989, 0.25, 0.9989, 0.25, 1.0, 0.1875, 1.0, 0.1875, 0.9989, 0.1875, 0.9989, 0.1875, 1.0, 0.125, 1.0, 0.125, 0.9989, 0.125, 0.9989, 0.125, 1.0, 0.0625, 1.0, 0.0625, 0.9989, 0.0625, 0.9989, 0.0625, 1.0, 0.0, 1.0, 0.0, 0.9989, 1.0, 0.9636, 1.0, 0.99, 0.9375, 0.99, 0.9375, 0.9636, 1.0, 0.99, 1.0, 0.9918, 0.9375, 0.9918, 0.9375, 0.99, 0.8125, 0.99, 0.8125, 0.9918, 0.75, 0.9918, 0.75, 0.99, 0.625, 0.99, 0.625, 0.9918, 0.5625, 0.9918, 0.5625, 0.99, 0.4375, 0.99, 0.4375, 0.9918, 0.375, 0.9918, 0.375, 0.99, 0.25, 0.99, 0.25, 0.9918, 0.1875, 0.9918, 0.1875, 0.99, 0.0625, 0.99, 0.0625, 0.9918, 0.0, 0.9918, 0.0, 0.99, 0.875, 0.99, 0.875, 0.9918, 0.8125, 0.9918, 0.8125, 0.99, 0.6875, 0.99, 0.6875, 0.9918, 0.625, 0.9918, 0.625, 0.99, 0.9375, 0.99, 0.9375, 0.9918, 0.875, 0.9918, 0.875, 0.99, 0.5, 0.99, 0.5, 0.9918, 0.4375, 0.9918, 0.4375, 0.99, 0.75, 0.99, 0.75, 0.9918, 0.6875, 0.9918, 0.6875, 0.99, 0.3125, 0.99, 0.3125, 0.9918, 0.25, 0.9918, 0.25, 0.99, 0.5625, 0.99, 0.5625, 0.9918, 0.5, 0.9918, 0.5, 0.99, 0.125, 0.99, 0.125, 0.9918, 0.0625, 0.9918, 0.0625, 0.99, 0.375, 0.99, 0.375, 0.9918, 0.3125, 0.9918, 0.3125, 0.99, 0.1875, 0.99, 0.1875, 0.9918, 0.125, 0.9918, 0.125, 0.99, 0.25, 0.99, 0.1875, 0.99, 0.1875, 0.9636, 0.25, 0.9636, 0.0625, 0.99, 0.0, 0.99, 0.0, 0.9636, 0.0625, 0.9636, 0.4375, 0.99, 0.375, 0.99, 0.375, 0.9636, 0.4375, 0.9636, 0.1875, 0.99, 0.125, 0.99, 0.125, 0.9636, 0.1875, 0.9636, 0.625, 0.99, 0.5625, 0.99, 0.5625, 0.9636, 0.625, 0.9636, 0.375, 0.99, 0.3125, 0.99, 0.3125, 0.9636, 0.375, 0.9636, 0.8125, 0.99, 0.75, 0.99, 0.75, 0.9636, 0.8125, 0.9636, 0.5625, 0.99, 0.5, 0.99, 0.5, 0.9636, 0.5625, 0.9636, 0.75, 0.99, 0.6875, 0.99, 0.6875, 0.9636, 0.75, 0.9636, 0.9375, 0.99, 0.875, 0.99, 0.875, 0.9636, 0.9375, 0.9636, 0.125, 0.99, 0.0625, 0.99, 0.0625, 0.9636, 0.125, 0.9636, 0.3125, 0.99, 0.25, 0.99, 0.25, 0.9636, 0.3125, 0.9636, 0.5, 0.99, 0.4375, 0.99, 0.4375, 0.9636, 0.5, 0.9636, 0.6875, 0.99, 0.625, 0.99, 0.625, 0.9636, 0.6875, 0.9636, 0.875, 0.99, 0.8125, 0.99, 0.8125, 0.9636, 0.875, 0.9636, 1.0, 0.5942, 0.9375, 0.5942, 0.9375, 0.5471, 1.0, 0.5471, 1.0, 0.5471, 0.9375, 0.5471, 0.9375, 0.5, 1.0, 0.5, 1.0, 0.5, 0.9375, 0.5, 0.9375, 0.5, 1.0, 0.5, 0.8125, 0.5, 0.875, 0.5, 0.875, 0.5, 0.8125, 0.5, 0.8125, 0.5, 0.875, 0.5, 0.875, 0.5471, 0.8125, 0.5471, 0.8125, 0.5471, 0.875, 0.5471, 0.875, 0.5942, 0.8125, 0.5942, 0.75, 0.5, 0.8125, 0.5, 0.8125, 0.5, 0.75, 0.5, 0.75, 0.5, 0.8125, 0.5, 0.8125, 0.5471, 0.75, 0.5471, 0.75, 0.5471, 0.8125, 0.5471, 0.8125, 0.5942, 0.75, 0.5942, 0.625, 0.5, 0.6875, 0.5, 0.6875, 0.5, 0.625, 0.5, 0.625, 0.5, 0.6875, 0.5, 0.6875, 0.5471, 0.625, 0.5471, 0.625, 0.5471, 0.6875, 0.5471, 0.6875, 0.5942, 0.625, 0.5942, 0.5625, 0.5, 0.625, 0.5, 0.625, 0.5, 0.5625, 0.5, 0.5625, 0.5, 0.625, 0.5, 0.625, 0.5471, 0.5625, 0.5471, 0.5625, 0.5471, 0.625, 0.5471, 0.625, 0.5942, 0.5625, 0.5942, 0.4375, 0.5, 0.5, 0.5, 0.5, 0.5, 0.4375, 0.5, 0.4375, 0.5, 0.5, 0.5, 0.5, 0.5471, 0.4375, 0.5471, 0.4375, 0.5471, 0.5, 0.5471, 0.5, 0.5942, 0.4375, 0.5942, 0.375, 0.5, 0.4375, 0.5, 0.4375, 0.5, 0.375, 0.5, 0.375, 0.5, 0.4375, 0.5, 0.4375, 0.5471, 0.375, 0.5471, 0.375, 0.5471, 0.4375, 0.5471, 0.4375, 0.5942, 0.375, 0.5942, 0.25, 0.5, 0.3125, 0.5, 0.3125, 0.5, 0.25, 0.5, 0.25, 0.5, 0.3125, 0.5, 0.3125, 0.5471, 0.25, 0.5471, 0.25, 0.5471, 0.3125, 0.5471, 0.3125, 0.5942, 0.25, 0.5942, 0.1875, 0.5, 0.25, 0.5, 0.25, 0.5, 0.1875, 0.5, 0.1875, 0.5, 0.25, 0.5, 0.25, 0.5471, 0.1875, 0.5471, 0.1875, 0.5471, 0.25, 0.5471, 0.25, 0.5942, 0.1875, 0.5942, 0.0625, 0.5, 0.125, 0.5, 0.125, 0.5, 0.0625, 0.5, 0.0625, 0.5, 0.125, 0.5, 0.125, 0.5471, 0.0625, 0.5471, 0.0625, 0.5471, 0.125, 0.5471, 0.125, 0.5942, 0.0625, 0.5942, 0.0, 0.5, 0.0625, 0.5, 0.0625, 0.5, -0.0004693, 0.5, -0.0004693, 0.5, 0.0625, 0.5, 0.0625, 0.5471, 0.0, 0.5471, 0.0, 0.5471, 0.0625, 0.5471, 0.0625, 0.5942, 0.0, 0.5942, 0.875, 0.5, 0.9375, 0.5, 0.9375, 0.5, 0.875, 0.5, 0.875, 0.5, 0.9375, 0.5, 0.9375, 0.5471, 0.875, 0.5471, 0.875, 0.5471, 0.9375, 0.5471, 0.9375, 0.5942, 0.875, 0.5942, 0.6875, 0.5, 0.75, 0.5, 0.75, 0.5, 0.6875, 0.5, 0.6875, 0.5, 0.75, 0.5, 0.75, 0.5471, 0.6875, 0.5471, 0.6875, 0.5471, 0.75, 0.5471, 0.75, 0.5942, 0.6875, 0.5942, 0.5, 0.5, 0.5625, 0.5, 0.5625, 0.5, 0.5, 0.5, 0.5, 0.5, 0.5625, 0.5, 0.5625, 0.5471, 0.5, 0.5471, 0.5, 0.5471, 0.5625, 0.5471, 0.5625, 0.5942, 0.5, 0.5942, 0.3125, 0.5, 0.375, 0.5, 0.375, 0.5, 0.3125, 0.5, 0.3125, 0.5, 0.375, 0.5, 0.375, 0.5471, 0.3125, 0.5471, 0.3125, 0.5471, 0.375, 0.5471, 0.375, 0.5942, 0.3125, 0.5942, 0.125, 0.5, 0.1875, 0.5, 0.1875, 0.5, 0.125, 0.5, 0.125, 0.5, 0.1875, 0.5, 0.1875, 0.5471, 0.125, 0.5471, 0.125, 0.5471, 0.1875, 0.5471, 0.1875, 0.5942, 0.125, 0.5942, 0.125, 0.9636, 0.0625, 0.9636, 0.0625, 0.5942, 0.125, 0.5942, 0.0625, 0.5, 0.0, 0.5, 0.0, 0.5, 0.0625, 0.5, 0.0625, 0.9636, 0.0, 0.9636, 0.0, 0.5942, 0.0625, 0.5942, 0.125, 0.5, 0.0625, 0.5, 0.0625, 0.5, 0.125, 0.5, 0.1875, 0.9636, 0.125, 0.9636, 0.125, 0.5942, 0.1875, 0.5942, 0.1875, 0.5, 0.125, 0.5, 0.125, 0.5, 0.1875, 0.5, 0.25, 0.9636, 0.1875, 0.9636, 0.1875, 0.5942, 0.25, 0.5942, 0.25, 0.5, 0.1875, 0.5, 0.1875, 0.5, 0.25, 0.5, 0.3125, 0.9636, 0.25, 0.9636, 0.25, 0.5942, 0.3125, 0.5942, 0.3125, 0.5, 0.25, 0.5, 0.25, 0.5, 0.3125, 0.5, 0.375, 0.9636, 0.3125, 0.9636, 0.3125, 0.5942, 0.375, 0.5942, 0.375, 0.5, 0.3125, 0.5, 0.3125, 0.5, 0.375, 0.5, 0.4375, 0.9636, 0.375, 0.9636, 0.375, 0.5942, 0.4375, 0.5942, 0.4375, 0.5, 0.375, 0.5, 0.375, 0.5, 0.4375, 0.5, 0.5, 0.9636, 0.4375, 0.9636, 0.4375, 0.5942, 0.5, 0.5942, 0.5, 0.5, 0.4375, 0.5, 0.4375, 0.5, 0.5, 0.5, 0.5625, 0.5, 0.5, 0.5, 0.5, 0.5, 0.5625, 0.5, 0.5625, 0.9636, 0.5, 0.9636, 0.5, 0.5942, 0.5625, 0.5942, 0.625, 0.9636, 0.5625, 0.9636, 0.5625, 0.5942, 0.625, 0.5942, 0.625, 0.5, 0.5625, 0.5, 0.5625, 0.5, 0.625, 0.5, 0.6875, 0.9636, 0.625, 0.9636, 0.625, 0.5942, 0.6875, 0.5942, 0.6875, 0.5, 0.625, 0.5, 0.625, 0.5, 0.6875, 0.5, 0.75, 0.5, 0.6875, 0.5, 0.6875, 0.5, 0.75, 0.5, 0.75, 0.9636, 0.6875, 0.9636, 0.6875, 0.5942, 0.75, 0.5942, 0.8125, 0.9636, 0.75, 0.9636, 0.75, 0.5942, 0.8125, 0.5942, 0.8125, 0.5, 0.75, 0.5, 0.75, 0.5, 0.8125, 0.5, 0.875, 0.9636, 0.8125, 0.9636, 0.8125, 0.5942, 0.875, 0.5942, 0.875, 0.5, 0.8125, 0.5, 0.8125, 0.5, 0.875, 0.5, 1.0, 0.5, 1.0, 0.5, 0.9375, 0.5, 0.9375, 0.5, 1.0, 0.5942, 1.0, 0.9636, 0.9375, 0.9636, 0.9375, 0.5942, 0.9375, 0.9636, 0.875, 0.9636, 0.875, 0.5942, 0.9375, 0.5942, 0.9375, 0.5, 0.875, 0.5, 0.875, 0.5, 0.9375, 0.5, 0.0625, 0.9918, 0.0625, 0.9989, 0.0, 0.9989, 0.0, 0.9918, 0.125, 0.9918, 0.125, 0.9989, 0.0625, 0.9989, 0.0625, 0.9918, 0.1875, 0.9918, 0.1875, 0.9989, 0.125, 0.9989, 0.125, 0.9918, 0.25, 0.9918, 0.25, 0.9989, 0.1875, 0.9989, 0.1875, 0.9918, 0.3125, 0.9918, 0.3125, 0.9989, 0.25, 0.9989, 0.25, 0.9918, 0.375, 0.9918, 0.375, 0.9989, 0.3125, 0.9989, 0.3125, 0.9918, 0.4375, 0.9918, 0.4375, 0.9989, 0.375, 0.9989, 0.375, 0.9918, 0.5, 0.9918, 0.5, 0.9989, 0.4375, 0.9989, 0.4375, 0.9918, 0.5625, 0.9918, 0.5625, 0.9989, 0.5, 0.9989, 0.5, 0.9918, 0.625, 0.9918, 0.625, 0.9989, 0.5625, 0.9989, 0.5625, 0.9918, 0.6875, 0.9918, 0.6875, 0.9989, 0.625, 0.9989, 0.625, 0.9918, 0.75, 0.9918, 0.75, 0.9989, 0.6875, 0.9989, 0.6875, 0.9918, 0.8125, 0.9918, 0.8125, 0.9989, 0.75, 0.9989, 0.75, 0.9918, 0.875, 0.9918, 0.875, 0.9989, 0.8125, 0.9989, 0.8125, 0.9918, 0.9375, 0.9918, 0.9375, 0.9989, 0.875, 0.9989, 0.875, 0.9918, 1.0, 0.9918, 1.0, 0.9989, 0.9375, 0.9989, 0.9375, 0.9918, 0.01738, 1.0, 0.9201, 1.0, 0.9375, 1.0, 0.0, 1.0, 0.9201, 1.0, 0.8711, 1.0, 0.875, 1.0, 0.9375, 1.0, 0.8711, 1.0, 0.8097, 1.0, 0.8125, 1.0, 0.875, 1.0, 0.8097, 1.0, 0.7479, 1.0, 0.75, 1.0, 0.8125, 1.0, 0.7479, 1.0, 0.686, 1.0, 0.6875, 1.0, 0.75, 1.0, 0.686, 1.0, 0.624, 1.0, 0.625, 1.0, 0.6875, 1.0, 0.624, 1.0, 0.5619, 1.0, 0.5625, 1.0, 0.625, 1.0, 0.5619, 1.0, 0.4998, 1.0, 0.5, 1.0, 0.5625, 1.0, 0.4998, 1.0, 0.4377, 1.0, 0.4375, 1.0, 0.5, 1.0, 0.4377, 1.0, 0.3756, 1.0, 0.375, 1.0, 0.4375, 1.0, 0.3756, 1.0, 0.3135, 1.0, 0.3125, 1.0, 0.375, 1.0, 0.3135, 1.0, 0.2515, 1.0, 0.25, 1.0, 0.3125, 1.0, 0.2515, 1.0, 0.1896, 1.0, 0.1875, 1.0, 0.25, 1.0, 0.1896, 1.0, 0.1278, 1.0, 0.125, 1.0, 0.1875, 1.0, 0.1278, 1.0, 0.06643, 1.0, 0.0625, 1.0, 0.125, 1.0, 0.06643, 1.0, 0.01738, 1.0, 0.0, 1.0, 0.0625, 1.0, 0.3678, 1.0, 0.5697, 1.0, 0.9201, 1.0, 0.01738, 1.0, 0.5697, 1.0, 0.6727, 1.0, 0.8711, 1.0, 0.9201, 1.0, 0.6727, 1.0, 0.6818, 1.0, 0.8097, 1.0, 0.8711, 1.0, 0.6818, 1.0, 0.6584, 1.0, 0.7479, 1.0, 0.8097, 1.0, 0.6584, 1.0, 0.6228, 1.0, 0.686, 1.0, 0.7479, 1.0, 0.6228, 1.0, 0.5815, 1.0, 0.624, 1.0, 0.686, 1.0, 0.5815, 1.0, 0.5373, 1.0, 0.5619, 1.0, 0.624, 1.0, 0.5373, 1.0, 0.4917, 1.0, 0.4998, 1.0, 0.5619, 1.0, 0.4917, 1.0, 0.4458, 1.0, 0.4377, 1.0, 0.4998, 1.0, 0.4458, 1.0, 0.4002, 1.0, 0.3756, 1.0, 0.4377, 1.0, 0.4002, 1.0, 0.356, 1.0, 0.3135, 1.0, 0.3756, 1.0, 0.356, 1.0, 0.3147, 1.0, 0.2515, 1.0, 0.3135, 1.0, 0.3147, 1.0, 0.2791, 1.0, 0.1896, 1.0, 0.2515, 1.0, 0.2791, 1.0, 0.2557, 1.0, 0.1278, 1.0, 0.1896, 1.0, 0.2557, 1.0, 0.2648, 1.0, 0.06643, 1.0, 0.1278, 1.0, 0.2648, 1.0, 0.3678, 1.0, 0.01738, 1.0, 0.06643, 1.0])
me_cylinder_003.update()
me_cylinder_007 = bpy.data.meshes.new('Cylinder.007')
me_cylinder_007.from_pydata([(0.0, 0.1, 0.0), (2.38e-10, 0.0968, 0.08715), (0.03827, 0.09239, 0.0), (0.03704, 0.08943, 0.08715), (0.07071, 0.07071, 0.0), (0.06844, 0.06844, 0.08715), (0.09239, 0.03827, 0.0), (0.08943, 0.03704, 0.08715), (0.1, 0.0, 0.0), (0.0968, 4.007e-08, 0.08715), (0.09239, -0.03827, 0.0), (0.08943, -0.03704, 0.08715), (0.07071, -0.07071, 0.0), (0.06844, -0.06844, 0.08715), (0.03827, -0.09239, 0.0), (0.03704, -0.08943, 0.08715), (0.0, -0.1, 0.0), (2.38e-10, -0.0968, 0.08715), (-0.03827, -0.09239, 0.0), (-0.03704, -0.08943, 0.08715), (-0.07071, -0.07071, 0.0), (-0.06844, -0.06844, 0.08715), (-0.09239, -0.03827, 0.0), (-0.08943, -0.03704, 0.08715), (-0.1, 0.0, 0.0), (-0.0968, 4.007e-08, 0.08715), (-0.09239, 0.03827, 0.0), (-0.08943, 0.03704, 0.08715), (-0.07071, 0.07071, 0.0), (-0.06844, 0.06844, 0.08715), (-0.03827, 0.09239, 0.0), (-0.03704, 0.08943, 0.08715), (2.38e-10, 0.1583, 0.07215), (0.06058, 0.1462, 0.07215), (0.1119, 0.1119, 0.07215), (0.1462, 0.06058, 0.07215), (0.1583, 3.914e-08, 0.07215), (0.1462, -0.06058, 0.07215), (0.1119, -0.1119, 0.07215), (0.06058, -0.1462, 0.07215), (2.38e-10, -0.1583, 0.07215), (-0.06058, -0.1462, 0.07215), (-0.1119, -0.1119, 0.07215), (-0.1462, -0.06058, 0.07215), (-0.1583, 3.914e-08, 0.07215), (-0.1462, 0.06058, 0.07215), (-0.1119, 0.1119, 0.07215), (-0.06058, 0.1462, 0.07215), (-0.06058, 0.1462, 0.0748), (-0.1119, 0.1119, 0.0748), (-0.1462, 0.06058, 0.0748), (-0.1583, 3.93e-08, 0.0748), (-0.1462, -0.06058, 0.0748), (-0.1119, -0.1119, 0.0748), (-0.06058, -0.1462, 0.0748), (2.38e-10, -0.1583, 0.0748), (0.06058, -0.1462, 0.0748), (0.1119, -0.1119, 0.0748), (0.1462, -0.06058, 0.0748), (0.1583, 3.93e-08, 0.0748), (0.1462, 0.06058, 0.0748), (0.1119, 0.1119, 0.0748), (0.06058, 0.1462, 0.0748), (2.38e-10, 0.1583, 0.0748), (0.1097, 0.1097, 0.07215), (-0.1097, 0.1097, 0.07215), (-0.1433, 0.05938, 0.07215), (-0.1433, -0.05938, 0.07215), (-0.1097, -0.1097, 0.07215), (2.252e-10, -0.1552, 0.07215), (0.05938, -0.1433, 0.07215), (0.1433, -0.05938, 0.07215), (0.1552, 3.918e-08, 0.07215), (0.05938, 0.1433, 0.07215), (2.252e-10, 0.1552, 0.07215), (-0.05938, 0.1433, 0.07215), (-0.1552, 3.918e-08, 0.07215), (-0.05938, -0.1433, 0.07215), (0.1097, -0.1097, 0.07215), (0.1433, 0.05938, 0.07215), (-0.04256, 0.1027, 0.07215), (-0.03827, 0.09239, 0.06116), (-0.04041, 0.09757, 0.07068), (-0.03884, 0.09378, 0.06666), (-0.07071, 0.07071, 0.06116), (-0.07864, 0.07864, 0.07215), (-0.07177, 0.07177, 0.06666), (-0.07467, 0.07467, 0.07068), (-0.1027, 0.04256, 0.07215), (-0.09239, 0.03827, 0.06116), (-0.09757, 0.04041, 0.07068), (-0.09378, 0.03884, 0.06666), (-0.1112, 3.976e-08, 0.07215), (-0.1, 3.99e-08, 0.06116), (-0.1056, 3.981e-08, 0.07068), (-0.1015, 3.987e-08, 0.06666), (-0.09239, -0.03827, 0.06116), (-0.1027, -0.04256, 0.07215), (-0.09378, -0.03884, 0.06666), (-0.09757, -0.04041, 0.07068), (-0.07864, -0.07864, 0.07215), (-0.07071, -0.07071, 0.06116), (-0.07467, -0.07467, 0.07068), (-0.07177, -0.07177, 0.06666), (-0.04256, -0.1027, 0.07215), (-0.03827, -0.09239, 0.06116), (-0.04041, -0.09757, 0.07068), (-0.03884, -0.09378, 0.06666), (0.0, -0.1, 0.06116), (4.576e-11, -0.1112, 0.07215), (1.455e-11, -0.1015, 0.06666), (2.91e-11, -0.1056, 0.07068), (0.04256, -0.1027, 0.07215), (0.03827, -0.09239, 0.06116), (0.04041, -0.09757, 0.07068), (0.03884, -0.09378, 0.06666), (0.07864, -0.07864, 0.07215), (0.07071, -0.07071, 0.06116), (0.07467, -0.07467, 0.07068), (0.07177, -0.07177, 0.06666), (0.09239, -0.03827, 0.06116), (0.1027, -0.04256, 0.07215), (0.09378, -0.03884, 0.06666), (0.09757, -0.04041, 0.07068), (0.1112, 3.976e-08, 0.07215), (0.1, 3.99e-08, 0.06116), (0.1056, 3.981e-08, 0.07068), (0.1015, 3.987e-08, 0.06666), (0.1027, 0.04256, 0.07215), (0.09239, 0.03827, 0.06116), (0.09757, 0.04041, 0.07068), (0.09378, 0.03884, 0.06666), (0.0, 0.1, 0.06116), (4.576e-11, 0.1112, 0.07215), (1.455e-11, 0.1015, 0.06666), (2.91e-11, 0.1056, 0.07068), (0.07071, 0.07071, 0.06116), (0.07864, 0.07864, 0.07215), (0.07177, 0.07177, 0.06666), (0.07467, 0.07467, 0.07068), (0.04256, 0.1027, 0.07215), (0.03827, 0.09239, 0.06116), (0.04041, 0.09757, 0.07068), (0.03884, 0.09378, 0.06666), (2.38e-10, 0.1583, 0.08546), (-0.06058, 0.1462, 0.08546), (-0.1119, 0.1119, 0.08546), (-0.1583, 3.997e-08, 0.08546), (-0.1462, -0.06058, 0.08546), (-0.06058, -0.1462, 0.08546), (2.38e-10, -0.1583, 0.08546), (0.1119, -0.1119, 0.08546), (0.1462, -0.06058, 0.08546), (0.1462, 0.06058, 0.08546), (0.1119, 0.1119, 0.08546), (-0.1462, 0.06058, 0.08546), (-0.1119, -0.1119, 0.08546), (0.06058, -0.1462, 0.08546), (0.1583, 3.997e-08, 0.08546), (0.06058, 0.1462, 0.08546), (0.06028, 0.1455, 0.08638), (2.403e-10, 0.1575, 0.08638), (0.1114, 0.1114, 0.08638), (0.1455, 0.06028, 0.08638), (0.1575, 4.008e-08, 0.08638), (0.1455, -0.06028, 0.08638), (0.1114, -0.1114, 0.08638), (0.06028, -0.1455, 0.08638), (2.403e-10, -0.1575, 0.08638), (-0.06028, -0.1455, 0.08638), (-0.1114, -0.1114, 0.08638), (-0.1455, -0.06028, 0.08638), (-0.1575, 4.008e-08, 0.08638), (-0.1455, 0.06028, 0.08638), (-0.1114, 0.1114, 0.08638), (-0.06028, 0.1455, 0.08638), (0.05998, 0.1448, 0.08715), (2.38e-10, 0.1567, 0.08715), (0.1108, 0.1108, 0.08715), (0.1448, 0.05998, 0.08715), (0.1567, 4.007e-08, 0.08715), (0.1448, -0.05998, 0.08715), (0.1108, -0.1108, 0.08715), (0.05998, -0.1448, 0.08715), (2.38e-10, -0.1567, 0.08715), (-0.05998, -0.1448, 0.08715), (-0.1108, -0.1108, 0.08715), (-0.1448, -0.05998, 0.08715), (-0.1567, 4.007e-08, 0.08715), (-0.1448, 0.05998, 0.08715), (-0.1108, 0.1108, 0.08715), (-0.05998, 0.1448, 0.08715)], [], [(144, 161, 160, 159), (159, 160, 162, 154), (154, 162, 163, 153), (153, 163, 164, 158), (158, 164, 165, 152), (152, 165, 166, 151), (151, 166, 167, 157), (157, 167, 168, 150), (150, 168, 169, 149), (149, 169, 170, 156), (156, 170, 171, 148), (148, 171, 172, 147), (147, 172, 173, 155), (155, 173, 174, 146), (146, 174, 175, 145), (145, 175, 161, 144), (74, 32, 33, 73), (32, 63, 62, 33), (35, 60, 59, 36), (38, 57, 56, 39), (41, 54, 53, 42), (44, 51, 50, 45), (47, 48, 63, 32), (34, 61, 60, 35), (37, 58, 57, 38), (33, 62, 61, 34), (40, 55, 54, 41), (36, 59, 58, 37), (43, 52, 51, 44), (39, 56, 55, 40), (46, 49, 48, 47), (42, 53, 52, 43), (45, 50, 49, 46), (44, 45, 66, 76), (47, 32, 74, 75), (41, 42, 68, 77), (45, 46, 65, 66), (38, 39, 70, 78), (42, 43, 67, 68), (35, 36, 72, 79), (39, 40, 69, 70), (36, 37, 71, 72), (33, 34, 64, 73), (46, 47, 75, 65), (43, 44, 76, 67), (40, 41, 77, 69), (37, 38, 78, 71), (34, 35, 79, 64), (133, 140, 142, 135), (135, 142, 143, 134), (134, 143, 141, 132), (129, 136, 138, 131), (131, 138, 139, 130), (130, 139, 137, 128), (125, 129, 131, 127), (127, 131, 130, 126), (126, 130, 128, 124), (117, 120, 122, 119), (119, 122, 123, 118), (118, 123, 121, 116), (113, 117, 119, 115), (115, 119, 118, 114), (114, 118, 116, 112), (105, 108, 110, 107), (107, 110, 111, 106), (106, 111, 109, 104), (101, 105, 107, 103), (103, 107, 106, 102), (102, 106, 104, 100), (93, 96, 98, 95), (95, 98, 99, 94), (94, 99, 97, 92), (89, 93, 95, 91), (91, 95, 94, 90), (90, 94, 92, 88), (81, 84, 86, 83), (83, 86, 87, 82), (82, 87, 85, 80), (132, 81, 83, 134), (134, 83, 82, 135), (135, 82, 80, 133), (136, 141, 143, 138), (138, 143, 142, 139), (139, 142, 140, 137), (120, 125, 127, 122), (122, 127, 126, 123), (123, 126, 124, 121), (108, 113, 115, 110), (110, 115, 114, 111), (111, 114, 112, 109), (96, 101, 103, 98), (98, 103, 102, 99), (99, 102, 100, 97), (84, 89, 91, 86), (86, 91, 90, 87), (87, 90, 88, 85), (65, 75, 80, 85), (81, 132, 0, 30), (75, 74, 133, 80), (84, 81, 30, 28), (66, 65, 85, 88), (89, 84, 28, 26), (76, 66, 88, 92), (93, 89, 26, 24), (67, 76, 92, 97), (96, 93, 24, 22), (68, 67, 97, 100), (101, 96, 22, 20), (77, 68, 100, 104), (105, 101, 20, 18), (69, 77, 104, 109), (108, 105, 18, 16), (113, 108, 16, 14), (70, 69, 109, 112), (78, 70, 112, 116), (117, 113, 14, 12), (71, 78, 116, 121), (120, 117, 12, 10), (125, 120, 10, 8), (72, 71, 121, 124), (79, 72, 124, 128), (129, 125, 8, 6), (64, 79, 128, 137), (136, 129, 6, 4), (0, 132, 141, 2), (133, 74, 73, 140), (73, 64, 137, 140), (141, 136, 4, 2), (48, 145, 144, 63), (49, 146, 145, 48), (50, 155, 146, 49), (51, 147, 155, 50), (52, 148, 147, 51), (53, 156, 148, 52), (54, 149, 156, 53), (55, 150, 149, 54), (56, 157, 150, 55), (57, 151, 157, 56), (58, 152, 151, 57), (59, 158, 152, 58), (60, 153, 158, 59), (61, 154, 153, 60), (62, 159, 154, 61), (63, 144, 159, 62), (177, 176, 160, 161), (176, 178, 162, 160), (178, 179, 163, 162), (179, 180, 164, 163), (180, 181, 165, 164), (181, 182, 166, 165), (182, 183, 167, 166), (183, 184, 168, 167), (184, 185, 169, 168), (185, 186, 170, 169), (186, 187, 171, 170), (187, 188, 172, 171), (188, 189, 173, 172), (189, 190, 174, 173), (190, 191, 175, 174), (191, 177, 161, 175), (1, 3, 176, 177), (3, 5, 178, 176), (5, 7, 179, 178), (7, 9, 180, 179), (9, 11, 181, 180), (11, 13, 182, 181), (13, 15, 183, 182), (15, 17, 184, 183), (17, 19, 185, 184), (19, 21, 186, 185), (21, 23, 187, 186), (23, 25, 188, 187), (25, 27, 189, 188), (27, 29, 190, 189), (29, 31, 191, 190), (31, 1, 177, 191)])
me_cylinder_007.polygons.foreach_set('use_smooth', [True] * 176)
_uv = me_cylinder_007.uv_layers.new(name='UVMap')
_uv.uv.foreach_set('vector', [1.0, 0.9989, 1.0, 1.0, 0.9375, 1.0, 0.9375, 0.9989, 0.9375, 0.9989, 0.9375, 1.0, 0.875, 1.0, 0.875, 0.9989, 0.875, 0.9989, 0.875, 1.0, 0.8125, 1.0, 0.8125, 0.9989, 0.8125, 0.9989, 0.8125, 1.0, 0.75, 1.0, 0.75, 0.9989, 0.75, 0.9989, 0.75, 1.0, 0.6875, 1.0, 0.6875, 0.9989, 0.6875, 0.9989, 0.6875, 1.0, 0.625, 1.0, 0.625, 0.9989, 0.625, 0.9989, 0.625, 1.0, 0.5625, 1.0, 0.5625, 0.9989, 0.5625, 0.9989, 0.5625, 1.0, 0.5, 1.0, 0.5, 0.9989, 0.5, 0.9989, 0.5, 1.0, 0.4375, 1.0, 0.4375, 0.9989, 0.4375, 0.9989, 0.4375, 1.0, 0.375, 1.0, 0.375, 0.9989, 0.375, 0.9989, 0.375, 1.0, 0.3125, 1.0, 0.3125, 0.9989, 0.3125, 0.9989, 0.3125, 1.0, 0.25, 1.0, 0.25, 0.9989, 0.25, 0.9989, 0.25, 1.0, 0.1875, 1.0, 0.1875, 0.9989, 0.1875, 0.9989, 0.1875, 1.0, 0.125, 1.0, 0.125, 0.9989, 0.125, 0.9989, 0.125, 1.0, 0.0625, 1.0, 0.0625, 0.9989, 0.0625, 0.9989, 0.0625, 1.0, 0.0, 1.0, 0.0, 0.9989, 1.0, 0.9636, 1.0, 0.99, 0.9375, 0.99, 0.9375, 0.9636, 1.0, 0.99, 1.0, 0.9918, 0.9375, 0.9918, 0.9375, 0.99, 0.8125, 0.99, 0.8125, 0.9918, 0.75, 0.9918, 0.75, 0.99, 0.625, 0.99, 0.625, 0.9918, 0.5625, 0.9918, 0.5625, 0.99, 0.4375, 0.99, 0.4375, 0.9918, 0.375, 0.9918, 0.375, 0.99, 0.25, 0.99, 0.25, 0.9918, 0.1875, 0.9918, 0.1875, 0.99, 0.0625, 0.99, 0.0625, 0.9918, 0.0, 0.9918, 0.0, 0.99, 0.875, 0.99, 0.875, 0.9918, 0.8125, 0.9918, 0.8125, 0.99, 0.6875, 0.99, 0.6875, 0.9918, 0.625, 0.9918, 0.625, 0.99, 0.9375, 0.99, 0.9375, 0.9918, 0.875, 0.9918, 0.875, 0.99, 0.5, 0.99, 0.5, 0.9918, 0.4375, 0.9918, 0.4375, 0.99, 0.75, 0.99, 0.75, 0.9918, 0.6875, 0.9918, 0.6875, 0.99, 0.3125, 0.99, 0.3125, 0.9918, 0.25, 0.9918, 0.25, 0.99, 0.5625, 0.99, 0.5625, 0.9918, 0.5, 0.9918, 0.5, 0.99, 0.125, 0.99, 0.125, 0.9918, 0.0625, 0.9918, 0.0625, 0.99, 0.375, 0.99, 0.375, 0.9918, 0.3125, 0.9918, 0.3125, 0.99, 0.1875, 0.99, 0.1875, 0.9918, 0.125, 0.9918, 0.125, 0.99, 0.25, 0.99, 0.1875, 0.99, 0.1875, 0.9636, 0.25, 0.9636, 0.0625, 0.99, 0.0, 0.99, 0.0, 0.9636, 0.0625, 0.9636, 0.4375, 0.99, 0.375, 0.99, 0.375, 0.9636, 0.4375, 0.9636, 0.1875, 0.99, 0.125, 0.99, 0.125, 0.9636, 0.1875, 0.9636, 0.625, 0.99, 0.5625, 0.99, 0.5625, 0.9636, 0.625, 0.9636, 0.375, 0.99, 0.3125, 0.99, 0.3125, 0.9636, 0.375, 0.9636, 0.8125, 0.99, 0.75, 0.99, 0.75, 0.9636, 0.8125, 0.9636, 0.5625, 0.99, 0.5, 0.99, 0.5, 0.9636, 0.5625, 0.9636, 0.75, 0.99, 0.6875, 0.99, 0.6875, 0.9636, 0.75, 0.9636, 0.9375, 0.99, 0.875, 0.99, 0.875, 0.9636, 0.9375, 0.9636, 0.125, 0.99, 0.0625, 0.99, 0.0625, 0.9636, 0.125, 0.9636, 0.3125, 0.99, 0.25, 0.99, 0.25, 0.9636, 0.3125, 0.9636, 0.5, 0.99, 0.4375, 0.99, 0.4375, 0.9636, 0.5, 0.9636, 0.6875, 0.99, 0.625, 0.99, 0.625, 0.9636, 0.6875, 0.9636, 0.875, 0.99, 0.8125, 0.99, 0.8125, 0.9636, 0.875, 0.9636, 1.0, 0.5942, 0.9375, 0.5942, 0.9375, 0.5471, 1.0, 0.5471, 1.0, 0.5471, 0.9375, 0.5471, 0.9375, 0.5, 1.0, 0.5, 1.0, 0.5, 0.9375, 0.5, 0.9375, 0.5, 1.0, 0.5, 0.8125, 0.5, 0.875, 0.5, 0.875, 0.5, 0.8125, 0.5, 0.8125, 0.5, 0.875, 0.5, 0.875, 0.5471, 0.8125, 0.5471, 0.8125, 0.5471, 0.875, 0.5471, 0.875, 0.5942, 0.8125, 0.5942, 0.75, 0.5, 0.8125, 0.5, 0.8125, 0.5, 0.75, 0.5, 0.75, 0.5, 0.8125, 0.5, 0.8125, 0.5471, 0.75, 0.5471, 0.75, 0.5471, 0.8125, 0.5471, 0.8125, 0.5942, 0.75, 0.5942, 0.625, 0.5, 0.6875, 0.5, 0.6875, 0.5, 0.625, 0.5, 0.625, 0.5, 0.6875, 0.5, 0.6875, 0.5471, 0.625, 0.5471, 0.625, 0.5471, 0.6875, 0.5471, 0.6875, 0.5942, 0.625, 0.5942, 0.5625, 0.5, 0.625, 0.5, 0.625, 0.5, 0.5625, 0.5, 0.5625, 0.5, 0.625, 0.5, 0.625, 0.5471, 0.5625, 0.5471, 0.5625, 0.5471, 0.625, 0.5471, 0.625, 0.5942, 0.5625, 0.5942, 0.4375, 0.5, 0.5, 0.5, 0.5, 0.5, 0.4375, 0.5, 0.4375, 0.5, 0.5, 0.5, 0.5, 0.5471, 0.4375, 0.5471, 0.4375, 0.5471, 0.5, 0.5471, 0.5, 0.5942, 0.4375, 0.5942, 0.375, 0.5, 0.4375, 0.5, 0.4375, 0.5, 0.375, 0.5, 0.375, 0.5, 0.4375, 0.5, 0.4375, 0.5471, 0.375, 0.5471, 0.375, 0.5471, 0.4375, 0.5471, 0.4375, 0.5942, 0.375, 0.5942, 0.25, 0.5, 0.3125, 0.5, 0.3125, 0.5, 0.25, 0.5, 0.25, 0.5, 0.3125, 0.5, 0.3125, 0.5471, 0.25, 0.5471, 0.25, 0.5471, 0.3125, 0.5471, 0.3125, 0.5942, 0.25, 0.5942, 0.1875, 0.5, 0.25, 0.5, 0.25, 0.5, 0.1875, 0.5, 0.1875, 0.5, 0.25, 0.5, 0.25, 0.5471, 0.1875, 0.5471, 0.1875, 0.5471, 0.25, 0.5471, 0.25, 0.5942, 0.1875, 0.5942, 0.0625, 0.5, 0.125, 0.5, 0.125, 0.5, 0.0625, 0.5, 0.0625, 0.5, 0.125, 0.5, 0.125, 0.5471, 0.0625, 0.5471, 0.0625, 0.5471, 0.125, 0.5471, 0.125, 0.5942, 0.0625, 0.5942, 0.0, 0.5, 0.0625, 0.5, 0.0625, 0.5, -0.0004693, 0.5, -0.0004693, 0.5, 0.0625, 0.5, 0.0625, 0.5471, 0.0, 0.5471, 0.0, 0.5471, 0.0625, 0.5471, 0.0625, 0.5942, 0.0, 0.5942, 0.875, 0.5, 0.9375, 0.5, 0.9375, 0.5, 0.875, 0.5, 0.875, 0.5, 0.9375, 0.5, 0.9375, 0.5471, 0.875, 0.5471, 0.875, 0.5471, 0.9375, 0.5471, 0.9375, 0.5942, 0.875, 0.5942, 0.6875, 0.5, 0.75, 0.5, 0.75, 0.5, 0.6875, 0.5, 0.6875, 0.5, 0.75, 0.5, 0.75, 0.5471, 0.6875, 0.5471, 0.6875, 0.5471, 0.75, 0.5471, 0.75, 0.5942, 0.6875, 0.5942, 0.5, 0.5, 0.5625, 0.5, 0.5625, 0.5, 0.5, 0.5, 0.5, 0.5, 0.5625, 0.5, 0.5625, 0.5471, 0.5, 0.5471, 0.5, 0.5471, 0.5625, 0.5471, 0.5625, 0.5942, 0.5, 0.5942, 0.3125, 0.5, 0.375, 0.5, 0.375, 0.5, 0.3125, 0.5, 0.3125, 0.5, 0.375, 0.5, 0.375, 0.5471, 0.3125, 0.5471, 0.3125, 0.5471, 0.375, 0.5471, 0.375, 0.5942, 0.3125, 0.5942, 0.125, 0.5, 0.1875, 0.5, 0.1875, 0.5, 0.125, 0.5, 0.125, 0.5, 0.1875, 0.5, 0.1875, 0.5471, 0.125, 0.5471, 0.125, 0.5471, 0.1875, 0.5471, 0.1875, 0.5942, 0.125, 0.5942, 0.125, 0.9636, 0.0625, 0.9636, 0.0625, 0.5942, 0.125, 0.5942, 0.0625, 0.5, 0.0, 0.5, 0.0, 0.5, 0.0625, 0.5, 0.0625, 0.9636, 0.0, 0.9636, 0.0, 0.5942, 0.0625, 0.5942, 0.125, 0.5, 0.0625, 0.5, 0.0625, 0.5, 0.125, 0.5, 0.1875, 0.9636, 0.125, 0.9636, 0.125, 0.5942, 0.1875, 0.5942, 0.1875, 0.5, 0.125, 0.5, 0.125, 0.5, 0.1875, 0.5, 0.25, 0.9636, 0.1875, 0.9636, 0.1875, 0.5942, 0.25, 0.5942, 0.25, 0.5, 0.1875, 0.5, 0.1875, 0.5, 0.25, 0.5, 0.3125, 0.9636, 0.25, 0.9636, 0.25, 0.5942, 0.3125, 0.5942, 0.3125, 0.5, 0.25, 0.5, 0.25, 0.5, 0.3125, 0.5, 0.375, 0.9636, 0.3125, 0.9636, 0.3125, 0.5942, 0.375, 0.5942, 0.375, 0.5, 0.3125, 0.5, 0.3125, 0.5, 0.375, 0.5, 0.4375, 0.9636, 0.375, 0.9636, 0.375, 0.5942, 0.4375, 0.5942, 0.4375, 0.5, 0.375, 0.5, 0.375, 0.5, 0.4375, 0.5, 0.5, 0.9636, 0.4375, 0.9636, 0.4375, 0.5942, 0.5, 0.5942, 0.5, 0.5, 0.4375, 0.5, 0.4375, 0.5, 0.5, 0.5, 0.5625, 0.5, 0.5, 0.5, 0.5, 0.5, 0.5625, 0.5, 0.5625, 0.9636, 0.5, 0.9636, 0.5, 0.5942, 0.5625, 0.5942, 0.625, 0.9636, 0.5625, 0.9636, 0.5625, 0.5942, 0.625, 0.5942, 0.625, 0.5, 0.5625, 0.5, 0.5625, 0.5, 0.625, 0.5, 0.6875, 0.9636, 0.625, 0.9636, 0.625, 0.5942, 0.6875, 0.5942, 0.6875, 0.5, 0.625, 0.5, 0.625, 0.5, 0.6875, 0.5, 0.75, 0.5, 0.6875, 0.5, 0.6875, 0.5, 0.75, 0.5, 0.75, 0.9636, 0.6875, 0.9636, 0.6875, 0.5942, 0.75, 0.5942, 0.8125, 0.9636, 0.75, 0.9636, 0.75, 0.5942, 0.8125, 0.5942, 0.8125, 0.5, 0.75, 0.5, 0.75, 0.5, 0.8125, 0.5, 0.875, 0.9636, 0.8125, 0.9636, 0.8125, 0.5942, 0.875, 0.5942, 0.875, 0.5, 0.8125, 0.5, 0.8125, 0.5, 0.875, 0.5, 1.0, 0.5, 1.0, 0.5, 0.9375, 0.5, 0.9375, 0.5, 1.0, 0.5942, 1.0, 0.9636, 0.9375, 0.9636, 0.9375, 0.5942, 0.9375, 0.9636, 0.875, 0.9636, 0.875, 0.5942, 0.9375, 0.5942, 0.9375, 0.5, 0.875, 0.5, 0.875, 0.5, 0.9375, 0.5, 0.0625, 0.9918, 0.0625, 0.9989, 0.0, 0.9989, 0.0, 0.9918, 0.125, 0.9918, 0.125, 0.9989, 0.0625, 0.9989, 0.0625, 0.9918, 0.1875, 0.9918, 0.1875, 0.9989, 0.125, 0.9989, 0.125, 0.9918, 0.25, 0.9918, 0.25, 0.9989, 0.1875, 0.9989, 0.1875, 0.9918, 0.3125, 0.9918, 0.3125, 0.9989, 0.25, 0.9989, 0.25, 0.9918, 0.375, 0.9918, 0.375, 0.9989, 0.3125, 0.9989, 0.3125, 0.9918, 0.4375, 0.9918, 0.4375, 0.9989, 0.375, 0.9989, 0.375, 0.9918, 0.5, 0.9918, 0.5, 0.9989, 0.4375, 0.9989, 0.4375, 0.9918, 0.5625, 0.9918, 0.5625, 0.9989, 0.5, 0.9989, 0.5, 0.9918, 0.625, 0.9918, 0.625, 0.9989, 0.5625, 0.9989, 0.5625, 0.9918, 0.6875, 0.9918, 0.6875, 0.9989, 0.625, 0.9989, 0.625, 0.9918, 0.75, 0.9918, 0.75, 0.9989, 0.6875, 0.9989, 0.6875, 0.9918, 0.8125, 0.9918, 0.8125, 0.9989, 0.75, 0.9989, 0.75, 0.9918, 0.875, 0.9918, 0.875, 0.9989, 0.8125, 0.9989, 0.8125, 0.9918, 0.9375, 0.9918, 0.9375, 0.9989, 0.875, 0.9989, 0.875, 0.9918, 1.0, 0.9918, 1.0, 0.9989, 0.9375, 0.9989, 0.9375, 0.9918, 0.01738, 1.0, 0.9201, 1.0, 0.9375, 1.0, 0.0, 1.0, 0.9201, 1.0, 0.8711, 1.0, 0.875, 1.0, 0.9375, 1.0, 0.8711, 1.0, 0.8097, 1.0, 0.8125, 1.0, 0.875, 1.0, 0.8097, 1.0, 0.7479, 1.0, 0.75, 1.0, 0.8125, 1.0, 0.7479, 1.0, 0.686, 1.0, 0.6875, 1.0, 0.75, 1.0, 0.686, 1.0, 0.624, 1.0, 0.625, 1.0, 0.6875, 1.0, 0.624, 1.0, 0.5619, 1.0, 0.5625, 1.0, 0.625, 1.0, 0.5619, 1.0, 0.4998, 1.0, 0.5, 1.0, 0.5625, 1.0, 0.4998, 1.0, 0.4377, 1.0, 0.4375, 1.0, 0.5, 1.0, 0.4377, 1.0, 0.3756, 1.0, 0.375, 1.0, 0.4375, 1.0, 0.3756, 1.0, 0.3135, 1.0, 0.3125, 1.0, 0.375, 1.0, 0.3135, 1.0, 0.2515, 1.0, 0.25, 1.0, 0.3125, 1.0, 0.2515, 1.0, 0.1896, 1.0, 0.1875, 1.0, 0.25, 1.0, 0.1896, 1.0, 0.1278, 1.0, 0.125, 1.0, 0.1875, 1.0, 0.1278, 1.0, 0.06643, 1.0, 0.0625, 1.0, 0.125, 1.0, 0.06643, 1.0, 0.01738, 1.0, 0.0, 1.0, 0.0625, 1.0, 0.3678, 1.0, 0.5697, 1.0, 0.9201, 1.0, 0.01738, 1.0, 0.5697, 1.0, 0.6727, 1.0, 0.8711, 1.0, 0.9201, 1.0, 0.6727, 1.0, 0.6818, 1.0, 0.8097, 1.0, 0.8711, 1.0, 0.6818, 1.0, 0.6584, 1.0, 0.7479, 1.0, 0.8097, 1.0, 0.6584, 1.0, 0.6228, 1.0, 0.686, 1.0, 0.7479, 1.0, 0.6228, 1.0, 0.5815, 1.0, 0.624, 1.0, 0.686, 1.0, 0.5815, 1.0, 0.5373, 1.0, 0.5619, 1.0, 0.624, 1.0, 0.5373, 1.0, 0.4917, 1.0, 0.4998, 1.0, 0.5619, 1.0, 0.4917, 1.0, 0.4458, 1.0, 0.4377, 1.0, 0.4998, 1.0, 0.4458, 1.0, 0.4002, 1.0, 0.3756, 1.0, 0.4377, 1.0, 0.4002, 1.0, 0.356, 1.0, 0.3135, 1.0, 0.3756, 1.0, 0.356, 1.0, 0.3147, 1.0, 0.2515, 1.0, 0.3135, 1.0, 0.3147, 1.0, 0.2791, 1.0, 0.1896, 1.0, 0.2515, 1.0, 0.2791, 1.0, 0.2557, 1.0, 0.1278, 1.0, 0.1896, 1.0, 0.2557, 1.0, 0.2648, 1.0, 0.06643, 1.0, 0.1278, 1.0, 0.2648, 1.0, 0.3678, 1.0, 0.01738, 1.0, 0.06643, 1.0])
me_cylinder_007.update()
me_cylinder_006 = bpy.data.meshes.new('Cylinder.006')
me_cylinder_006.from_pydata([(0.0, 0.1, 0.0), (0.03827, 0.09239, 0.0), (0.07071, 0.07071, 0.0), (0.09239, 0.03827, 0.0), (0.1, 0.0, 0.0), (0.09239, -0.03827, 0.0), (0.07071, -0.07071, 0.0), (0.03827, -0.09239, 0.0), (0.0, -0.1, 0.0), (-0.03827, -0.09239, 0.0), (-0.07071, -0.07071, 0.0), (-0.09239, -0.03827, 0.0), (-0.1, 0.0, 0.0), (-0.09239, 0.03827, 0.0), (-0.07071, 0.07071, 0.0), (-0.03827, 0.09239, 0.0), (-0.03827, 0.09239, 0.26), (-0.07071, 0.07071, 0.26), (-0.09239, 0.03827, 0.26), (-0.1, 0.0, 0.26), (-0.09239, -0.03827, 0.26), (-0.07071, -0.07071, 0.26), (-0.03827, -0.09239, 0.26), (0.0, -0.1, 0.26), (0.03827, -0.09239, 0.26), (0.07071, -0.07071, 0.26), (0.09239, -0.03827, 0.26), (0.1, 0.0, 0.26), (0.09239, 0.03827, 0.26), (0.0, 0.1, 0.26), (0.07071, 0.07071, 0.26), (0.03827, 0.09239, 0.26)], [], [(16, 29, 0, 15), (17, 16, 15, 14), (18, 17, 14, 13), (19, 18, 13, 12), (20, 19, 12, 11), (21, 20, 11, 10), (22, 21, 10, 9), (23, 22, 9, 8), (24, 23, 8, 7), (25, 24, 7, 6), (26, 25, 6, 5), (27, 26, 5, 4), (28, 27, 4, 3), (30, 28, 3, 2), (0, 29, 31, 1), (31, 30, 2, 1)])
_uv = me_cylinder_006.uv_layers.new(name='UVMap')
_uv.uv.foreach_set('vector', [0.0625, 0.5, 0.0, 0.5, 0.0, 0.5, 0.0625, 0.5, 0.125, 0.5, 0.0625, 0.5, 0.0625, 0.5, 0.125, 0.5, 0.1875, 0.5, 0.125, 0.5, 0.125, 0.5, 0.1875, 0.5, 0.25, 0.5, 0.1875, 0.5, 0.1875, 0.5, 0.25, 0.5, 0.3125, 0.5, 0.25, 0.5, 0.25, 0.5, 0.3125, 0.5, 0.375, 0.5, 0.3125, 0.5, 0.3125, 0.5, 0.375, 0.5, 0.4375, 0.5, 0.375, 0.5, 0.375, 0.5, 0.4375, 0.5, 0.5, 0.5, 0.4375, 0.5, 0.4375, 0.5, 0.5, 0.5, 0.5625, 0.5, 0.5, 0.5, 0.5, 0.5, 0.5625, 0.5, 0.625, 0.5, 0.5625, 0.5, 0.5625, 0.5, 0.625, 0.5, 0.6875, 0.5, 0.625, 0.5, 0.625, 0.5, 0.6875, 0.5, 0.75, 0.5, 0.6875, 0.5, 0.6875, 0.5, 0.75, 0.5, 0.8125, 0.5, 0.75, 0.5, 0.75, 0.5, 0.8125, 0.5, 0.875, 0.5, 0.8125, 0.5, 0.8125, 0.5, 0.875, 0.5, 1.0, 0.5, 1.0, 0.5, 0.9375, 0.5, 0.9375, 0.5, 0.9375, 0.5, 0.875, 0.5, 0.875, 0.5, 0.9375, 0.5])
me_cylinder_006.update()
me_cylinder_011 = bpy.data.meshes.new('Cylinder.011')
me_cylinder_011.from_pydata([(0.0, 0.1489, -4.563e-08), (0.0, 0.1489, 0.03), (0.01732, 0.1389, -4.563e-08), (0.01732, 0.1389, 0.03), (0.01732, 0.1189, -4.563e-08), (0.01732, 0.1189, 0.03), (0.0, 0.1089, -4.563e-08), (0.0, 0.1089, 0.03), (-0.01732, 0.1189, -4.563e-08), (-0.01732, 0.1189, 0.03), (-0.01732, 0.1389, -4.563e-08), (-0.01732, 0.1389, 0.03)], [], [(0, 1, 3, 2), (2, 3, 5, 4), (4, 5, 7, 6), (6, 7, 9, 8), (3, 1, 11, 9, 7, 5), (8, 9, 11, 10), (10, 11, 1, 0), (0, 2, 4, 6, 8, 10)])
_uv = me_cylinder_011.uv_layers.new(name='UVMap')
_uv.uv.foreach_set('vector', [1.0, 0.5, 1.0, 1.0, 0.8333, 1.0, 0.8333, 0.5, 0.8333, 0.5, 0.8333, 1.0, 0.6667, 1.0, 0.6667, 0.5, 0.6667, 0.5, 0.6667, 1.0, 0.5, 1.0, 0.5, 0.5, 0.5, 0.5, 0.5, 1.0, 0.3333, 1.0, 0.3333, 0.5, 0.4578, 0.37, 0.25, 0.49, 0.04215, 0.37, 0.04215, 0.13, 0.25, 0.01, 0.4578, 0.13, 0.3333, 0.5, 0.3333, 1.0, 0.1667, 1.0, 0.1667, 0.5, 0.1667, 0.5, 0.1667, 1.0, -8.941e-08, 1.0, -8.941e-08, 0.5, 0.75, 0.49, 0.9578, 0.37, 0.9578, 0.13, 0.75, 0.01, 0.5422, 0.13, 0.5422, 0.37])
me_cylinder_011.update()
me_cube_005 = bpy.data.meshes.new('Cube.005')
me_cube_005.from_pydata([], [], [])
_uv = me_cube_005.uv_layers.new(name='UVMap')
_uv.uv.foreach_set('vector', [])
me_cube_005.update()
me_cube_004 = bpy.data.meshes.new('Cube.004')
me_cube_004.from_pydata([], [], [])
_uv = me_cube_004.uv_layers.new(name='UVMap')
_uv.uv.foreach_set('vector', [])
me_cube_004.update()

# ---- objects
ob_pipe = bpy.data.objects.new('Pipe', me_cylinder_001)
ob_bolts = bpy.data.objects.new('Bolts', me_cylinder_002)
ob_boltsarraytransform = bpy.data.objects.new('BoltsArrayTransform', me_cube_001)
ob_bolts_001 = bpy.data.objects.new('Bolts.001', me_cylinder_009)
ob_pipe_003 = bpy.data.objects.new('Pipe.003', me_cylinder_003)
ob_pipe_002 = bpy.data.objects.new('Pipe.002', me_cylinder_007)
ob_pipe_bend = bpy.data.objects.new('Pipe bend', me_cylinder_006)
ob_bolts_002 = bpy.data.objects.new('Bolts.002', me_cylinder_011)
ob_boltsarraytransform_002 = bpy.data.objects.new('BoltsArrayTransform.002', me_cube_005)
ob_boltsarraytransform_001 = bpy.data.objects.new('BoltsArrayTransform.001', me_cube_004)

# ---- transforms, parenting, visibility, modifiers, constraints
ob_pipe.location = (0.0, 0.0, 0.0)
_m = ob_pipe.modifiers.new('Mirror', 'MIRROR')
_m.use_axis = (False, False, True)
_m = ob_pipe.modifiers.new('Subdivision', 'SUBSURF')
_m.levels = 3
ob_bolts.location = (0.0, 0.0, 0.0)
_m = ob_bolts.modifiers.new('Array', 'ARRAY')
_m.count = 6
_m.use_relative_offset = False
_m.use_object_offset = True
_m.offset_object = ob_boltsarraytransform
_m = ob_bolts.modifiers.new('Mirror', 'MIRROR')
_m.use_axis = (False, False, True)
ob_boltsarraytransform.location = (0.0, 0.0, 0.0)
ob_boltsarraytransform.rotation_euler = (0.0, -0.0, 1.047)
ob_bolts_001.parent = ob_pipe_002
ob_bolts_001.matrix_parent_inverse = Matrix(((1.0, -0.0, 0.0, -0.0), (0.0, -4.371e-08, -1.0, 0.1655), (0.0, 1.0, -4.371e-08, -0.1655), (-0.0, 0.0, 0.0, 1.0)))
ob_bolts_001.location = (0.0, 0.2526, 0.1655)
_m = ob_bolts_001.modifiers.new('Array', 'ARRAY')
_m.count = 6
_m.use_relative_offset = False
_m.use_object_offset = True
_m.offset_object = ob_boltsarraytransform_001
ob_pipe_003.location = (0.0, 0.0, 0.0)
ob_pipe_003.rotation_euler = (-3.142, -0.0, 0.0)
_m = ob_pipe_003.modifiers.new('Subdivision', 'SUBSURF')
_m.levels = 3
_m = ob_pipe_003.modifiers.new('Mirror', 'MIRROR')
_m.use_axis = (False, False, False)
ob_pipe_002.location = (0.0, 0.1655, 0.1655)
ob_pipe_002.rotation_euler = (-1.571, -0.0, 0.0)
_m = ob_pipe_002.modifiers.new('Subdivision', 'SUBSURF')
_m.levels = 3
_m = ob_pipe_002.modifiers.new('Mirror', 'MIRROR')
_m.use_axis = (False, False, False)
ob_pipe_bend.location = (0.0, 0.0, 0.0)
_m = ob_pipe_bend.modifiers.new('Subdivision', 'SUBSURF')
_m.levels = 3
_m = ob_pipe_bend.modifiers.new('SimpleDeform', 'SIMPLE_DEFORM')
_m.deform_method = 'BEND'
_m.factor = 1.571
_m.angle = 1.571
ob_bolts_002.parent = ob_pipe_003
ob_bolts_002.matrix_parent_inverse = Matrix(((1.0, 0.0, 0.0, -0.0), (0.0, -1.0, 3.258e-07, 0.0), (0.0, -3.258e-07, -1.0, 0.0), (-0.0, 0.0, -0.0, 1.0)))
ob_bolts_002.location = (0.0, 0.0, -0.08711)
_m = ob_bolts_002.modifiers.new('Array', 'ARRAY')
_m.count = 6
_m.use_relative_offset = False
_m.use_object_offset = True
_m.offset_object = ob_boltsarraytransform_002
ob_boltsarraytransform_002.parent = ob_bolts_002
ob_boltsarraytransform_002.matrix_parent_inverse = Matrix(((1.0, -0.0, 0.0, -0.0), (-0.0, 1.0, -0.0, 0.0), (0.0, -0.0, 1.0, 0.08711), (-0.0, 0.0, -0.0, 1.0)))
ob_boltsarraytransform_002.location = (0.0, 0.0, -0.08711)
ob_boltsarraytransform_002.rotation_euler = (0.0, -0.0, 1.047)
ob_boltsarraytransform_001.parent = ob_bolts_001
ob_boltsarraytransform_001.matrix_parent_inverse = Matrix(((1.0, -0.0, 0.0, -0.0), (-0.0, 1.0, -0.0, -0.2526), (0.0, -0.0, 1.0, -0.1655), (-0.0, 0.0, -0.0, 1.0)))
ob_boltsarraytransform_001.location = (0.0, 0.2526, 0.1655)
ob_boltsarraytransform_001.rotation_euler = (0.0, 1.047, 0.0)

# ---- collection membership
col_straight_pipe.objects.link(ob_pipe)
col_straight_pipe.objects.link(ob_bolts)
col_straight_pipe.objects.link(ob_boltsarraytransform)
col_bent_pipe.objects.link(ob_bolts_001)
col_bent_pipe.objects.link(ob_pipe_003)
col_bent_pipe.objects.link(ob_pipe_002)
col_bent_pipe.objects.link(ob_pipe_bend)
col_bent_pipe.objects.link(ob_bolts_002)
col_bent_pipe.objects.link(ob_boltsarraytransform_002)
col_bent_pipe.objects.link(ob_boltsarraytransform_001)

# ---- scene / render settings (as saved in the file)
scene.frame_start = 1; scene.frame_end = 250; scene.frame_set(1)
scene.render.engine = 'BLENDER_EEVEE_NEXT'
bpy.context.view_layer.update()

# ---- added for rendering (the .blend has no active camera and no usable light): camera, sun
cam_auto = bpy.data.cameras.new('AutoCamera')
cam_auto.lens = 50.0
cam_auto.sensor_width = 36.0
cam_auto.clip_end = 1000.0
ob_auto_camera = bpy.data.objects.new('AutoCamera', cam_auto)
scene.collection.objects.link(ob_auto_camera)
ob_auto_camera.location = (1.91169, -2.24684, 1.52935)
ob_auto_camera.rotation_euler = (1.09748, -7.21219e-08, 0.694738)
scene.camera = ob_auto_camera
light_auto_sun = bpy.data.lights.new('AutoSun', 'SUN')
light_auto_sun.energy = 3.0
light_auto_sun.angle = 0.0523599
ob_auto_sun = bpy.data.objects.new('AutoSun', light_auto_sun)
scene.collection.objects.link(ob_auto_sun)
ob_auto_sun.rotation_euler = (0.872665, 0.174533, 0.523599)
bpy.context.view_layer.update()
